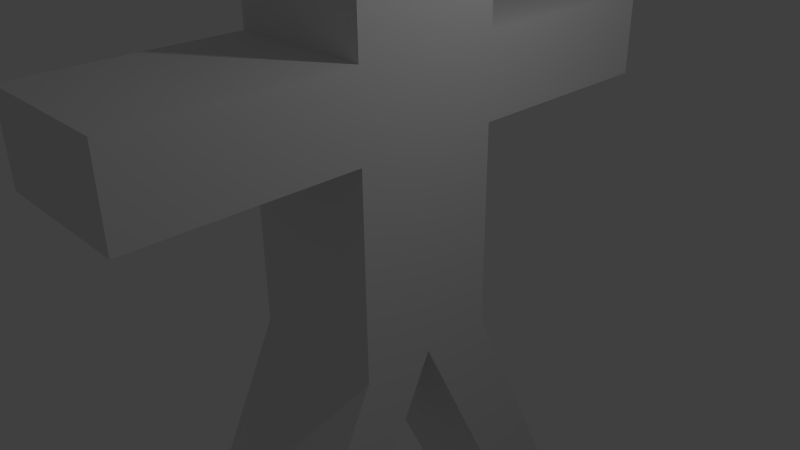 # Source: stickfigure_copy.blend  (saved by Blender 2.76.0; exported with 4.5.12 LTS)
import bpy
from mathutils import Matrix  # noqa: F401  (used for matrix-valued properties, if any)

bpy.ops.wm.read_factory_settings(use_empty=True)
scene = bpy.context.scene
scene.name = 'Scene'

# ---- collections
col_collection_1 = bpy.data.collections.new('Collection 1'); scene.collection.children.link(col_collection_1)

# ---- materials (node trees are filled in below, after node groups)
mat_material = bpy.data.materials.new('Material')
mat_material.alpha_threshold = 0.0
mat_material.use_transparent_shadow = False
mat_material.roughness = 0.5
mat_material.line_color = (0.0, 0.0, 0.0, 1.0)

# ---- material node trees

# ---- world
world_world = bpy.data.worlds.new('World'); scene.world = world_world
world_world.color = (0.05088, 0.05088, 0.05088)
world_world.use_sun_shadow = False
world_world.sun_shadow_jitter_overblur = 0.0
world_world.cycles.sampling_method = 'MANUAL'
world_world.cycles.sample_map_resolution = 256

# ---- cameras
cam_camera = bpy.data.cameras.new('Camera')
cam_camera.clip_end = 100.0
cam_camera.lens = 35.0
cam_camera.sensor_width = 32.0
cam_camera.sensor_height = 18.0
cam_camera.ortho_scale = 7.314
cam_camera.dof.focus_distance = 0.0
cam_camera.dof.aperture_fstop = 128.0

# ---- lights
light_lamp = bpy.data.lights.new('Lamp', 'POINT')
light_lamp.transmission_factor = 0.0
light_lamp.cutoff_distance = 30.0
light_lamp.energy = 100.0
light_lamp.shadow_buffer_clip_start = 1.001
light_lamp.shadow_soft_size = 0.1
light_lamp.shadow_maximum_resolution = 0.006
light_lamp.use_absolute_resolution = True
light_lamp.cycles.use_multiple_importance_sampling = False

# ---- meshes
me_cube = bpy.data.meshes.new('Cube')
me_cube.from_pydata([(1.0, 1.0, -1.0), (1.0, 2.28, -5.786), (-1.0, 2.28, -5.786), (-1.0, 1.0, -1.0), (1.0, 1.0, 4.489), (-1.0, 3.28, -5.786), (1.0, 3.28, -5.786), (-1.0, 1.0, 4.489), (1.0, 1.0, 2.902), (-1.0, 1.0, 2.902), (1.0, 1.0, 1.787), (-1.0, 1.0, 1.787), (1.0, 3.852, 1.787), (1.0, 3.852, 2.902), (-1.0, 3.852, 1.787), (-1.0, 3.852, 2.902), (1.0, -1.0, -1.0), (1.0, -2.28, -5.786), (-1.0, -2.28, -5.786), (-1.0, -1.0, -1.0), (1.0, -1.0, 4.489), (-1.0, -3.28, -5.786), (1.0, -3.28, -5.786), (-1.0, -1.0, 4.489), (1.0, 0.0, -1.0), (-1.0, 0.0, -1.0), (1.0, 0.0, 4.489), (-1.0, 0.0, 4.489), (1.0, -1.0, 2.902), (-1.0, -1.0, 2.902), (-1.0, 0.0, 2.902), (1.0, 0.0, 2.902), (-1.0, 0.0, 1.787), (1.0, 0.0, 1.787), (1.0, -1.0, 1.787), (-1.0, -1.0, 1.787), (1.0, -3.852, 1.787), (1.0, -3.852, 2.902), (-1.0, -3.852, 1.787), (-1.0, -3.852, 2.902), (-0.2399, 1.625e-07, 6.312), (-0.4706, 1.625e-07, 6.242), (-0.6831, 1.625e-07, 6.129), (-0.8695, 1.625e-07, 5.976), (-1.022, 1.625e-07, 5.79), (-1.136, 1.625e-07, 5.577), (-1.206, 1.625e-07, 5.346), (-1.23, 1.625e-07, 5.106), (-1.206, 1.625e-07, 4.867), (-1.136, 1.625e-07, 4.636), (-1.022, 1.625e-07, 4.423), (-0.8695, 1.625e-07, 4.237), (-0.6831, 1.625e-07, 4.084), (-0.4706, 1.625e-07, 3.97), (-0.2399, 1.625e-07, 3.9), (-0.2353, 0.0468, 6.312), (-0.4615, 0.0918, 6.242), (-0.67, 0.1333, 6.129), (-0.8528, 0.1696, 5.976), (-1.003, 0.1995, 5.79), (-1.114, 0.2216, 5.577), (-1.183, 0.2353, 5.346), (-1.206, 0.2399, 5.106), (-1.183, 0.2353, 4.867), (-1.114, 0.2216, 4.636), (-1.003, 0.1995, 4.423), (-0.8528, 0.1696, 4.237), (-0.67, 0.1333, 4.084), (-0.4615, 0.0918, 3.97), (-0.2353, 0.0468, 3.9), (-0.2216, 0.0918, 6.312), (-0.4347, 0.1801, 6.242), (-0.6311, 0.2614, 6.129), (-0.8033, 0.3327, 5.976), (-0.9446, 0.3912, 5.79), (-1.05, 0.4347, 5.577), (-1.114, 0.4615, 5.346), (-1.136, 0.4706, 5.106), (-1.114, 0.4615, 4.867), (-1.05, 0.4347, 4.636), (-0.9446, 0.3912, 4.423), (-0.8033, 0.3327, 4.237), (-0.6311, 0.2614, 4.084), (-0.4347, 0.1801, 3.97), (-0.2216, 0.0918, 3.9), (-0.1995, 0.1333, 6.312), (-0.3912, 0.2614, 6.242), (-0.568, 0.3795, 6.129), (-0.7229, 0.483, 5.976), (-0.8501, 0.568, 5.79), (-0.9446, 0.6311, 5.577), (-1.003, 0.67, 5.346), (-1.022, 0.6831, 5.106), (-1.003, 0.67, 4.867), (-0.9446, 0.6311, 4.636), (-0.8501, 0.568, 4.423), (-0.7229, 0.483, 4.237), (-0.568, 0.3795, 4.084), (-0.3912, 0.2614, 3.97), (-0.1995, 0.1333, 3.9), (-0.1696, 0.1696, 6.312), (-0.3327, 0.3327, 6.242), (-0.483, 0.483, 6.129), (-0.6148, 0.6148, 5.976), (-0.7229, 0.7229, 5.79), (-0.8033, 0.8033, 5.577), (-0.8528, 0.8528, 5.346), (-0.8695, 0.8695, 5.106), (-0.8528, 0.8528, 4.867), (-0.8033, 0.8033, 4.636), (-0.7229, 0.7229, 4.423), (-0.6148, 0.6148, 4.237), (-0.483, 0.483, 4.084), (-0.3327, 0.3327, 3.97), (-0.1696, 0.1696, 3.9), (-0.1333, 0.1995, 6.312), (-0.2614, 0.3912, 6.242), (-0.3795, 0.568, 6.129), (-0.483, 0.7229, 5.976), (-0.568, 0.8501, 5.79), (-0.6311, 0.9446, 5.577), (-0.67, 1.003, 5.346), (-0.6831, 1.022, 5.106), (-0.67, 1.003, 4.867), (-0.6311, 0.9446, 4.636), (-0.568, 0.8501, 4.423), (-0.483, 0.7229, 4.237), (-0.3795, 0.568, 4.084), (-0.2614, 0.3912, 3.97), (-0.1333, 0.1995, 3.9), (-0.0918, 0.2216, 6.312), (-0.1801, 0.4347, 6.242), (-0.2614, 0.6311, 6.129), (-0.3327, 0.8033, 5.976), (-0.3912, 0.9446, 5.79), (-0.4347, 1.05, 5.577), (-0.4615, 1.114, 5.346), (-0.4706, 1.136, 5.106), (-0.4615, 1.114, 4.867), (-0.4347, 1.05, 4.636), (-0.3912, 0.9446, 4.423), (-0.3327, 0.8033, 4.237), (-0.2614, 0.6311, 4.084), (-0.1801, 0.4347, 3.97), (-0.0918, 0.2216, 3.9), (-0.0468, 0.2353, 6.312), (-0.0918, 0.4615, 6.242), (-0.1333, 0.67, 6.129), (-0.1696, 0.8528, 5.976), (-0.1995, 1.003, 5.79), (-0.2216, 1.114, 5.577), (-0.2353, 1.183, 5.346), (-0.2399, 1.206, 5.106), (-0.2353, 1.183, 4.867), (-0.2216, 1.114, 4.636), (-0.1995, 1.003, 4.423), (-0.1696, 0.8528, 4.237), (-0.1333, 0.67, 4.084), (-0.0918, 0.4615, 3.97), (-0.0468, 0.2353, 3.9), (-1.858e-07, 0.2399, 6.312), (-1.858e-07, 0.4706, 6.242), (-2.225e-07, 0.6831, 6.129), (-1.858e-07, 0.8695, 5.976), (-1.858e-07, 1.022, 5.79), (-2.591e-07, 1.136, 5.577), (-1.125e-07, 1.206, 5.346), (-1.125e-07, 1.23, 5.106), (-1.125e-07, 1.206, 4.867), (-2.958e-07, 1.136, 4.636), (-1.858e-07, 1.022, 4.423), (-1.858e-07, 0.8695, 4.237), (-1.858e-07, 0.6831, 4.084), (-2.225e-07, 0.4706, 3.97), (-2.225e-07, 0.2399, 3.9), (0.0468, 0.2353, 6.312), (0.0918, 0.4615, 6.242), (0.1333, 0.67, 6.129), (0.1696, 0.8528, 5.976), (0.1995, 1.003, 5.79), (0.2216, 1.114, 5.577), (0.2353, 1.183, 5.346), (0.2399, 1.206, 5.106), (0.2353, 1.183, 4.867), (0.2216, 1.114, 4.636), (0.1995, 1.003, 4.423), (0.1696, 0.8528, 4.237), (0.1333, 0.67, 4.084), (0.0918, 0.4615, 3.97), (0.0468, 0.2353, 3.9), (0.0918, 0.2216, 6.312), (0.1801, 0.4347, 6.242), (0.2614, 0.6311, 6.129), (0.3327, 0.8033, 5.976), (0.3912, 0.9446, 5.79), (0.4347, 1.05, 5.577), (0.4615, 1.114, 5.346), (0.4706, 1.136, 5.106), (0.4615, 1.114, 4.867), (0.4347, 1.05, 4.636), (0.3912, 0.9446, 4.423), (0.3327, 0.8033, 4.237), (0.2614, 0.6311, 4.084), (0.1801, 0.4347, 3.97), (0.0918, 0.2216, 3.9), (0.1333, 0.1995, 6.312), (0.2614, 0.3912, 6.242), (0.3795, 0.568, 6.129), (0.483, 0.7229, 5.976), (0.568, 0.8501, 5.79), (0.6311, 0.9446, 5.577), (0.67, 1.003, 5.346), (0.6831, 1.022, 5.106), (0.67, 1.003, 4.867), (0.6311, 0.9446, 4.636), (0.568, 0.8501, 4.423), (0.483, 0.7229, 4.237), (0.3795, 0.568, 4.084), (0.2614, 0.3912, 3.97), (0.1333, 0.1995, 3.9), (0.1696, 0.1696, 6.312), (0.3327, 0.3327, 6.242), (0.483, 0.483, 6.129), (0.6148, 0.6148, 5.976), (0.7229, 0.7229, 5.79), (0.8033, 0.8033, 5.577), (0.8528, 0.8528, 5.346), (0.8695, 0.8695, 5.106), (0.8528, 0.8528, 4.867), (0.8033, 0.8033, 4.636), (0.7229, 0.7229, 4.423), (0.6148, 0.6148, 4.237), (0.483, 0.483, 4.084), (0.3327, 0.3327, 3.97), (0.1696, 0.1696, 3.9), (0.1995, 0.1333, 6.312), (0.3912, 0.2614, 6.242), (0.568, 0.3795, 6.129), (0.7229, 0.483, 5.976), (0.8501, 0.568, 5.79), (0.9446, 0.6311, 5.577), (1.003, 0.67, 5.346), (1.022, 0.6831, 5.106), (1.003, 0.67, 4.867), (0.9446, 0.6311, 4.636), (0.8501, 0.568, 4.423), (0.7229, 0.483, 4.237), (0.568, 0.3795, 4.084), (0.3912, 0.2614, 3.97), (0.1995, 0.1333, 3.9), (0.2216, 0.0918, 6.312), (0.4347, 0.1801, 6.242), (0.6311, 0.2614, 6.129), (0.8033, 0.3327, 5.976), (0.9446, 0.3912, 5.79), (1.05, 0.4347, 5.577), (1.114, 0.4615, 5.346), (1.136, 0.4706, 5.106), (1.114, 0.4615, 4.867), (1.05, 0.4347, 4.636), (0.9446, 0.3912, 4.423), (0.8033, 0.3327, 4.237), (0.6311, 0.2614, 4.084), (0.4347, 0.1801, 3.97), (0.2216, 0.0918, 3.9), (0.2353, 0.0468, 6.312), (0.4615, 0.0918, 6.242), (0.67, 0.1333, 6.129), (0.8528, 0.1696, 5.976), (1.003, 0.1995, 5.79), (1.114, 0.2216, 5.577), (1.183, 0.2353, 5.346), (1.206, 0.2399, 5.106), (1.183, 0.2353, 4.867), (1.114, 0.2216, 4.636), (1.003, 0.1995, 4.423), (0.8528, 0.1696, 4.237), (0.67, 0.1333, 4.084), (0.4615, 0.0918, 3.97), (0.2353, 0.0468, 3.9), (0.2399, 1.625e-07, 6.312), (0.4706, 2.358e-07, 6.242), (0.6831, 1.625e-07, 6.129), (0.8695, 1.625e-07, 5.976), (1.022, 8.923e-08, 5.79), (1.136, 2.358e-07, 5.577), (1.206, 8.923e-08, 5.346), (1.23, 1.593e-08, 5.106), (1.206, 8.923e-08, 4.867), (1.136, 2.358e-07, 4.636), (1.022, 8.923e-08, 4.423), (0.8695, 1.625e-07, 4.237), (0.6831, 1.625e-07, 4.084), (0.4706, 1.625e-07, 3.97), (0.2399, 1.625e-07, 3.9), (-1.858e-07, 1.625e-07, 3.877), (0.2353, -0.0468, 6.312), (0.4615, -0.0918, 6.242), (0.67, -0.1333, 6.129), (0.8528, -0.1696, 5.976), (1.003, -0.1995, 5.79), (1.114, -0.2216, 5.577), (1.183, -0.2353, 5.346), (1.206, -0.2399, 5.106), (1.183, -0.2353, 4.867), (1.114, -0.2216, 4.636), (1.003, -0.1995, 4.423), (0.8528, -0.1696, 4.237), (0.67, -0.1333, 4.084), (0.4615, -0.0918, 3.97), (0.2353, -0.0468, 3.9), (0.2216, -0.0918, 6.312), (0.4347, -0.1801, 6.242), (0.6311, -0.2614, 6.129), (0.8033, -0.3327, 5.976), (0.9446, -0.3912, 5.79), (1.05, -0.4347, 5.577), (1.114, -0.4615, 5.346), (1.136, -0.4706, 5.106), (1.114, -0.4615, 4.867), (1.05, -0.4347, 4.636), (0.9446, -0.3912, 4.423), (0.8033, -0.3327, 4.237), (0.6311, -0.2614, 4.084), (0.4347, -0.1801, 3.97), (0.2216, -0.0918, 3.9), (0.1995, -0.1333, 6.312), (0.3912, -0.2614, 6.242), (0.568, -0.3795, 6.129), (0.7229, -0.483, 5.976), (0.8501, -0.568, 5.79), (0.9446, -0.6311, 5.577), (1.003, -0.67, 5.346), (1.022, -0.6831, 5.106), (1.003, -0.67, 4.867), (0.9446, -0.6311, 4.636), (0.8501, -0.568, 4.423), (0.7229, -0.483, 4.237), (0.568, -0.3795, 4.084), (0.3912, -0.2614, 3.97), (0.1995, -0.1333, 3.9), (0.1696, -0.1696, 6.312), (0.3327, -0.3327, 6.242), (0.483, -0.483, 6.129), (0.6148, -0.6148, 5.976), (0.7229, -0.7229, 5.79), (0.8033, -0.8033, 5.577), (0.8528, -0.8528, 5.346), (0.8695, -0.8695, 5.106), (0.8528, -0.8528, 4.867), (0.8033, -0.8033, 4.636), (0.7229, -0.7229, 4.423), (0.6148, -0.6148, 4.237), (0.483, -0.483, 4.084), (0.3327, -0.3327, 3.97), (0.1696, -0.1696, 3.9), (0.1333, -0.1995, 6.312), (0.2614, -0.3912, 6.242), (0.3795, -0.568, 6.129), (0.483, -0.7229, 5.976), (0.568, -0.8501, 5.79), (0.6311, -0.9446, 5.577), (0.67, -1.003, 5.346), (0.6831, -1.022, 5.106), (0.67, -1.003, 4.867), (0.6311, -0.9446, 4.636), (0.568, -0.8501, 4.423), (0.483, -0.7229, 4.237), (0.3795, -0.568, 4.084), (0.2614, -0.3912, 3.97), (0.1333, -0.1995, 3.9), (0.0918, -0.2216, 6.312), (0.1801, -0.4347, 6.242), (0.2614, -0.6311, 6.129), (0.3327, -0.8033, 5.976), (0.3912, -0.9446, 5.79), (0.4347, -1.05, 5.577), (0.4615, -1.114, 5.346), (0.4706, -1.136, 5.106), (0.4615, -1.114, 4.867), (0.4347, -1.05, 4.636), (0.3912, -0.9446, 4.423), (0.3327, -0.8033, 4.237), (0.2614, -0.6311, 4.084), (0.1801, -0.4347, 3.97), (0.0918, -0.2216, 3.9), (0.0468, -0.2353, 6.312), (0.0918, -0.4615, 6.242), (0.1333, -0.67, 6.129), (0.1696, -0.8528, 5.976), (0.1995, -1.003, 5.79), (0.2216, -1.114, 5.577), (0.2353, -1.183, 5.346), (0.2399, -1.206, 5.106), (0.2353, -1.183, 4.867), (0.2216, -1.114, 4.636), (0.1995, -1.003, 4.423), (0.1696, -0.8528, 4.237), (0.1333, -0.67, 4.084), (0.0918, -0.4615, 3.97), (0.0468, -0.2353, 3.9), (-2.225e-07, -0.2399, 6.312), (-2.591e-07, -0.4706, 6.242), (-2.591e-07, -0.6831, 6.129), (-3.691e-07, -0.8695, 5.976), (-4.057e-07, -1.022, 5.79), (-1.858e-07, -1.136, 5.577), (-4.79e-07, -1.206, 5.346), (-4.057e-07, -1.23, 5.106), (-4.79e-07, -1.206, 4.867), (-1.858e-07, -1.136, 4.636), (-4.057e-07, -1.022, 4.423), (-3.691e-07, -0.8695, 4.237), (-2.591e-07, -0.6831, 4.084), (-2.958e-07, -0.4706, 3.97), (-1.858e-07, -0.2399, 3.9), (-0.0468, -0.2353, 6.312), (-0.0918, -0.4615, 6.242), (-0.1333, -0.67, 6.129), (-0.1696, -0.8528, 5.976), (-0.1995, -1.003, 5.79), (-0.2216, -1.114, 5.577), (-0.2353, -1.183, 5.346), (-0.2399, -1.206, 5.106), (-0.2353, -1.183, 4.867), (-0.2216, -1.114, 4.636), (-0.1995, -1.003, 4.423), (-0.1696, -0.8528, 4.237), (-0.1333, -0.67, 4.084), (-0.0918, -0.4615, 3.97), (-0.0468, -0.2353, 3.9), (-0.0918, -0.2216, 6.312), (-0.1801, -0.4347, 6.242), (-0.2614, -0.6311, 6.129), (-0.3327, -0.8033, 5.976), (-0.3912, -0.9446, 5.79), (-0.4347, -1.05, 5.577), (-0.4615, -1.114, 5.346), (-0.4706, -1.136, 5.106), (-0.4615, -1.114, 4.867), (-0.4347, -1.05, 4.636), (-0.3912, -0.9446, 4.423), (-0.3327, -0.8033, 4.237), (-0.2614, -0.6311, 4.084), (-0.1801, -0.4347, 3.97), (-0.0918, -0.2216, 3.9), (-0.1333, -0.1995, 6.312), (-0.2614, -0.3912, 6.242), (-0.3795, -0.568, 6.129), (-0.483, -0.7229, 5.976), (-0.568, -0.8501, 5.79), (-0.6311, -0.9446, 5.577), (-0.67, -1.003, 5.346), (-0.6831, -1.022, 5.106), (-0.67, -1.003, 4.867), (-0.6311, -0.9446, 4.636), (-0.568, -0.8501, 4.423), (-0.483, -0.7229, 4.237), (-0.3795, -0.568, 4.084), (-0.2614, -0.3912, 3.97), (-0.1333, -0.1995, 3.9), (-0.1696, -0.1696, 6.312), (-0.3327, -0.3327, 6.242), (-0.483, -0.483, 6.129), (-0.6148, -0.6148, 5.976), (-0.7229, -0.7229, 5.79), (-0.8033, -0.8033, 5.577), (-0.8528, -0.8528, 5.346), (-0.8695, -0.8695, 5.106), (-0.8528, -0.8528, 4.867), (-0.8033, -0.8033, 4.636), (-0.7229, -0.7229, 4.423), (-0.6148, -0.6148, 4.237), (-0.483, -0.483, 4.084), (-0.3327, -0.3327, 3.97), (-0.1696, -0.1696, 3.9), (-0.1995, -0.1333, 6.312), (-0.3912, -0.2614, 6.242), (-0.568, -0.3795, 6.129), (-0.7229, -0.483, 5.976), (-0.8501, -0.568, 5.79), (-0.9446, -0.6311, 5.577), (-1.003, -0.67, 5.346), (-1.022, -0.6831, 5.106), (-1.003, -0.67, 4.867), (-0.9446, -0.6311, 4.636), (-0.8501, -0.568, 4.423), (-0.7229, -0.483, 4.237), (-0.568, -0.3795, 4.084), (-0.3912, -0.2614, 3.97), (-0.1995, -0.1333, 3.9), (-5.523e-07, 1.593e-08, 6.336), (-0.2216, -0.0918, 6.312), (-0.4347, -0.1801, 6.242), (-0.6311, -0.2614, 6.129), (-0.8033, -0.3327, 5.976), (-0.9446, -0.3912, 5.79), (-1.05, -0.4347, 5.577), (-1.114, -0.4615, 5.346), (-1.136, -0.4706, 5.106), (-1.114, -0.4615, 4.867), (-1.05, -0.4347, 4.636), (-0.9446, -0.3912, 4.423), (-0.8033, -0.3327, 4.237), (-0.6311, -0.2614, 4.084), (-0.4347, -0.1801, 3.97), (-0.2216, -0.0918, 3.9), (-0.2353, -0.0468, 6.312), (-0.4615, -0.0918, 6.242), (-0.67, -0.1333, 6.129), (-0.8528, -0.1696, 5.976), (-1.003, -0.1995, 5.79), (-1.114, -0.2216, 5.577), (-1.183, -0.2353, 5.346), (-1.206, -0.2399, 5.106), (-1.183, -0.2353, 4.867), (-1.114, -0.2216, 4.636), (-1.003, -0.1995, 4.423), (-0.8528, -0.1696, 4.237), (-0.67, -0.1333, 4.084), (-0.4615, -0.0918, 3.97), (-0.2353, -0.0468, 3.9)], [], [(0, 24, 1, 6), (3, 0, 6, 5), (25, 3, 5, 2), (30, 27, 7, 9), (10, 0, 3, 11), (6, 1, 2, 5), (8, 4, 26, 31), (4, 7, 27, 26), (24, 25, 2, 1), (10, 8, 31, 33), (4, 8, 9, 7), (32, 30, 9, 11), (25, 32, 11, 3), (0, 10, 33, 24), (9, 8, 13, 15), (13, 12, 14, 15), (11, 9, 15, 14), (10, 11, 14, 12), (8, 10, 12, 13), (16, 22, 17, 24), (19, 21, 22, 16), (25, 18, 21, 19), (30, 29, 23, 27), (34, 35, 19, 16), (22, 21, 18, 17), (28, 31, 26, 20), (20, 26, 27, 23), (24, 17, 18, 25), (34, 33, 31, 28), (20, 23, 29, 28), (32, 35, 29, 30), (25, 19, 35, 32), (16, 24, 33, 34), (29, 39, 37, 28), (37, 39, 38, 36), (35, 38, 39, 29), (34, 36, 38, 35), (28, 37, 36, 34), (47, 46, 61, 62), (48, 47, 62, 63), (41, 40, 55, 56), (49, 48, 63, 64), (42, 41, 56, 57), (50, 49, 64, 65), (43, 42, 57, 58), (51, 50, 65, 66), (44, 43, 58, 59), (52, 51, 66, 67), (45, 44, 59, 60), (53, 52, 67, 68), (46, 45, 60, 61), (54, 53, 68, 69), (61, 60, 75, 76), (69, 68, 83, 84), (62, 61, 76, 77), (63, 62, 77, 78), (56, 55, 70, 71), (64, 63, 78, 79), (57, 56, 71, 72), (65, 64, 79, 80), (58, 57, 72, 73), (66, 65, 80, 81), (59, 58, 73, 74), (67, 66, 81, 82), (60, 59, 74, 75), (68, 67, 82, 83), (80, 79, 94, 95), (73, 72, 87, 88), (81, 80, 95, 96), (74, 73, 88, 89), (82, 81, 96, 97), (75, 74, 89, 90), (83, 82, 97, 98), (76, 75, 90, 91), (84, 83, 98, 99), (77, 76, 91, 92), (78, 77, 92, 93), (71, 70, 85, 86), (79, 78, 93, 94), (72, 71, 86, 87), (99, 98, 113, 114), (92, 91, 106, 107), (93, 92, 107, 108), (86, 85, 100, 101), (94, 93, 108, 109), (87, 86, 101, 102), (95, 94, 109, 110), (88, 87, 102, 103), (96, 95, 110, 111), (89, 88, 103, 104), (97, 96, 111, 112), (90, 89, 104, 105), (98, 97, 112, 113), (91, 90, 105, 106), (103, 102, 117, 118), (111, 110, 125, 126), (104, 103, 118, 119), (112, 111, 126, 127), (105, 104, 119, 120), (113, 112, 127, 128), (106, 105, 120, 121), (114, 113, 128, 129), (107, 106, 121, 122), (108, 107, 122, 123), (101, 100, 115, 116), (109, 108, 123, 124), (102, 101, 116, 117), (110, 109, 124, 125), (122, 121, 136, 137), (123, 122, 137, 138), (116, 115, 130, 131), (124, 123, 138, 139), (117, 116, 131, 132), (125, 124, 139, 140), (118, 117, 132, 133), (126, 125, 140, 141), (119, 118, 133, 134), (127, 126, 141, 142), (120, 119, 134, 135), (128, 127, 142, 143), (121, 120, 135, 136), (129, 128, 143, 144), (141, 140, 155, 156), (134, 133, 148, 149), (142, 141, 156, 157), (135, 134, 149, 150), (143, 142, 157, 158), (136, 135, 150, 151), (144, 143, 158, 159), (137, 136, 151, 152), (138, 137, 152, 153), (131, 130, 145, 146), (139, 138, 153, 154), (132, 131, 146, 147), (140, 139, 154, 155), (133, 132, 147, 148), (153, 152, 167, 168), (146, 145, 160, 161), (154, 153, 168, 169), (147, 146, 161, 162), (155, 154, 169, 170), (148, 147, 162, 163), (156, 155, 170, 171), (149, 148, 163, 164), (157, 156, 171, 172), (150, 149, 164, 165), (158, 157, 172, 173), (151, 150, 165, 166), (159, 158, 173, 174), (152, 151, 166, 167), (172, 171, 186, 187), (165, 164, 179, 180), (173, 172, 187, 188), (166, 165, 180, 181), (174, 173, 188, 189), (167, 166, 181, 182), (168, 167, 182, 183), (161, 160, 175, 176), (169, 168, 183, 184), (162, 161, 176, 177), (170, 169, 184, 185), (163, 162, 177, 178), (171, 170, 185, 186), (164, 163, 178, 179), (176, 175, 190, 191), (184, 183, 198, 199), (177, 176, 191, 192), (185, 184, 199, 200), (178, 177, 192, 193), (186, 185, 200, 201), (179, 178, 193, 194), (187, 186, 201, 202), (180, 179, 194, 195), (188, 187, 202, 203), (181, 180, 195, 196), (189, 188, 203, 204), (182, 181, 196, 197), (183, 182, 197, 198), (195, 194, 209, 210), (203, 202, 217, 218), (196, 195, 210, 211), (204, 203, 218, 219), (197, 196, 211, 212), (198, 197, 212, 213), (191, 190, 205, 206), (199, 198, 213, 214), (192, 191, 206, 207), (200, 199, 214, 215), (193, 192, 207, 208), (201, 200, 215, 216), (194, 193, 208, 209), (202, 201, 216, 217), (214, 213, 228, 229), (207, 206, 221, 222), (215, 214, 229, 230), (208, 207, 222, 223), (216, 215, 230, 231), (209, 208, 223, 224), (217, 216, 231, 232), (210, 209, 224, 225), (218, 217, 232, 233), (211, 210, 225, 226), (219, 218, 233, 234), (212, 211, 226, 227), (213, 212, 227, 228), (206, 205, 220, 221), (233, 232, 247, 248), (226, 225, 240, 241), (234, 233, 248, 249), (227, 226, 241, 242), (228, 227, 242, 243), (221, 220, 235, 236), (229, 228, 243, 244), (222, 221, 236, 237), (230, 229, 244, 245), (223, 222, 237, 238), (231, 230, 245, 246), (224, 223, 238, 239), (232, 231, 246, 247), (225, 224, 239, 240), (237, 236, 251, 252), (245, 244, 259, 260), (238, 237, 252, 253), (246, 245, 260, 261), (239, 238, 253, 254), (247, 246, 261, 262), (240, 239, 254, 255), (248, 247, 262, 263), (241, 240, 255, 256), (249, 248, 263, 264), (242, 241, 256, 257), (243, 242, 257, 258), (236, 235, 250, 251), (244, 243, 258, 259), (256, 255, 270, 271), (264, 263, 278, 279), (257, 256, 271, 272), (258, 257, 272, 273), (251, 250, 265, 266), (259, 258, 273, 274), (252, 251, 266, 267), (260, 259, 274, 275), (253, 252, 267, 268), (261, 260, 275, 276), (254, 253, 268, 269), (262, 261, 276, 277), (255, 254, 269, 270), (263, 262, 277, 278), (275, 274, 289, 290), (268, 267, 282, 283), (276, 275, 290, 291), (269, 268, 283, 284), (277, 276, 291, 292), (270, 269, 284, 285), (278, 277, 292, 293), (271, 270, 285, 286), (279, 278, 293, 294), (272, 271, 286, 287), (273, 272, 287, 288), (266, 265, 280, 281), (274, 273, 288, 289), (267, 266, 281, 282), (294, 293, 309, 310), (287, 286, 302, 303), (288, 287, 303, 304), (281, 280, 296, 297), (289, 288, 304, 305), (282, 281, 297, 298), (290, 289, 305, 306), (283, 282, 298, 299), (291, 290, 306, 307), (284, 283, 299, 300), (292, 291, 307, 308), (285, 284, 300, 301), (293, 292, 308, 309), (286, 285, 301, 302), (307, 306, 321, 322), (300, 299, 314, 315), (308, 307, 322, 323), (301, 300, 315, 316), (309, 308, 323, 324), (302, 301, 316, 317), (310, 309, 324, 325), (303, 302, 317, 318), (304, 303, 318, 319), (297, 296, 311, 312), (305, 304, 319, 320), (298, 297, 312, 313), (306, 305, 320, 321), (299, 298, 313, 314), (319, 318, 333, 334), (312, 311, 326, 327), (320, 319, 334, 335), (313, 312, 327, 328), (321, 320, 335, 336), (314, 313, 328, 329), (322, 321, 336, 337), (315, 314, 329, 330), (323, 322, 337, 338), (316, 315, 330, 331), (324, 323, 338, 339), (317, 316, 331, 332), (325, 324, 339, 340), (318, 317, 332, 333), (330, 329, 344, 345), (338, 337, 352, 353), (331, 330, 345, 346), (339, 338, 353, 354), (332, 331, 346, 347), (340, 339, 354, 355), (333, 332, 347, 348), (334, 333, 348, 349), (327, 326, 341, 342), (335, 334, 349, 350), (328, 327, 342, 343), (336, 335, 350, 351), (329, 328, 343, 344), (337, 336, 351, 352), (349, 348, 363, 364), (342, 341, 356, 357), (350, 349, 364, 365), (343, 342, 357, 358), (351, 350, 365, 366), (344, 343, 358, 359), (352, 351, 366, 367), (345, 344, 359, 360), (353, 352, 367, 368), (346, 345, 360, 361), (354, 353, 368, 369), (347, 346, 361, 362), (355, 354, 369, 370), (348, 347, 362, 363), (368, 367, 382, 383), (361, 360, 375, 376), (369, 368, 383, 384), (362, 361, 376, 377), (370, 369, 384, 385), (363, 362, 377, 378), (364, 363, 378, 379), (357, 356, 371, 372), (365, 364, 379, 380), (358, 357, 372, 373), (366, 365, 380, 381), (359, 358, 373, 374), (367, 366, 381, 382), (360, 359, 374, 375), (372, 371, 386, 387), (380, 379, 394, 395), (373, 372, 387, 388), (381, 380, 395, 396), (374, 373, 388, 389), (382, 381, 396, 397), (375, 374, 389, 390), (383, 382, 397, 398), (376, 375, 390, 391), (384, 383, 398, 399), (377, 376, 391, 392), (385, 384, 399, 400), (378, 377, 392, 393), (379, 378, 393, 394), (391, 390, 405, 406), (399, 398, 413, 414), (392, 391, 406, 407), (400, 399, 414, 415), (393, 392, 407, 408), (394, 393, 408, 409), (387, 386, 401, 402), (395, 394, 409, 410), (388, 387, 402, 403), (396, 395, 410, 411), (389, 388, 403, 404), (397, 396, 411, 412), (390, 389, 404, 405), (398, 397, 412, 413), (410, 409, 424, 425), (403, 402, 417, 418), (411, 410, 425, 426), (404, 403, 418, 419), (412, 411, 426, 427), (405, 404, 419, 420), (413, 412, 427, 428), (406, 405, 420, 421), (414, 413, 428, 429), (407, 406, 421, 422), (415, 414, 429, 430), (408, 407, 422, 423), (409, 408, 423, 424), (402, 401, 416, 417), (429, 428, 443, 444), (422, 421, 436, 437), (430, 429, 444, 445), (423, 422, 437, 438), (424, 423, 438, 439), (417, 416, 431, 432), (425, 424, 439, 440), (418, 417, 432, 433), (426, 425, 440, 441), (419, 418, 433, 434), (427, 426, 441, 442), (420, 419, 434, 435), (428, 427, 442, 443), (421, 420, 435, 436), (441, 440, 455, 456), (434, 433, 448, 449), (442, 441, 456, 457), (435, 434, 449, 450), (443, 442, 457, 458), (436, 435, 450, 451), (444, 443, 458, 459), (437, 436, 451, 452), (445, 444, 459, 460), (438, 437, 452, 453), (439, 438, 453, 454), (432, 431, 446, 447), (440, 439, 454, 455), (433, 432, 447, 448), (460, 459, 474, 475), (453, 452, 467, 468), (454, 453, 468, 469), (447, 446, 461, 462), (455, 454, 469, 470), (448, 447, 462, 463), (456, 455, 470, 471), (449, 448, 463, 464), (457, 456, 471, 472), (450, 449, 464, 465), (458, 457, 472, 473), (451, 450, 465, 466), (459, 458, 473, 474), (452, 451, 466, 467), (464, 463, 478, 479), (472, 471, 486, 487), (465, 464, 479, 480), (473, 472, 487, 488), (466, 465, 480, 481), (474, 473, 488, 489), (467, 466, 481, 482), (475, 474, 489, 490), (468, 467, 482, 483), (469, 468, 483, 484), (462, 461, 476, 477), (470, 469, 484, 485), (463, 462, 477, 478), (471, 470, 485, 486), (483, 482, 498, 499), (484, 483, 499, 500), (477, 476, 492, 493), (485, 484, 500, 501), (478, 477, 493, 494), (486, 485, 501, 502), (479, 478, 494, 495), (487, 486, 502, 503), (480, 479, 495, 496), (488, 487, 503, 504), (481, 480, 496, 497), (489, 488, 504, 505), (482, 481, 497, 498), (490, 489, 505, 506), (503, 502, 517, 518), (496, 495, 510, 511), (504, 503, 518, 519), (497, 496, 511, 512), (505, 504, 519, 520), (498, 497, 512, 513), (506, 505, 520, 521), (499, 498, 513, 514), (500, 499, 514, 515), (493, 492, 507, 508), (501, 500, 515, 516), (494, 493, 508, 509), (502, 501, 516, 517), (495, 494, 509, 510), (40, 491, 55), (295, 54, 69), (55, 491, 70), (295, 69, 84), (70, 491, 85), (295, 84, 99), (85, 491, 100), (295, 99, 114), (100, 491, 115), (295, 114, 129), (115, 491, 130), (295, 129, 144), (130, 491, 145), (295, 144, 159), (295, 159, 174), (145, 491, 160), (160, 491, 175), (295, 174, 189), (175, 491, 190), (295, 189, 204), (190, 491, 205), (295, 204, 219), (205, 491, 220), (295, 219, 234), (220, 491, 235), (295, 234, 249), (235, 491, 250), (295, 249, 264), (250, 491, 265), (295, 264, 279), (265, 491, 280), (295, 279, 294), (280, 491, 296), (295, 294, 310), (296, 491, 311), (295, 310, 325), (311, 491, 326), (295, 325, 340), (326, 491, 341), (295, 340, 355), (341, 491, 356), (295, 355, 370), (356, 491, 371), (295, 370, 385), (371, 491, 386), (295, 385, 400), (386, 491, 401), (295, 400, 415), (401, 491, 416), (295, 415, 430), (416, 491, 431), (295, 430, 445), (431, 491, 446), (295, 445, 460), (446, 491, 461), (295, 460, 475), (461, 491, 476), (295, 475, 490), (476, 491, 492), (295, 490, 506), (492, 491, 507), (295, 506, 521), (507, 491, 40), (295, 521, 54), (515, 514, 47, 48), (508, 507, 40, 41), (516, 515, 48, 49), (509, 508, 41, 42), (517, 516, 49, 50), (510, 509, 42, 43), (518, 517, 50, 51), (511, 510, 43, 44), (519, 518, 51, 52), (512, 511, 44, 45), (520, 519, 52, 53), (513, 512, 45, 46), (521, 520, 53, 54), (514, 513, 46, 47)])
_uv = me_cube.uv_layers.new(name='UVMap')
_uv.uv.foreach_set('vector', [0.7213, 0.2827, 0.6638, 0.2827, 0.7948, 2.817e-08, 0.8523, 0.0, 1.0, 0.3131, 0.8851, 0.3131, 0.8851, 2.817e-08, 1.0, 0.0, 0.2213, 0.3243, 0.2787, 0.3243, 0.4097, 0.607, 0.3523, 0.607, 0.2213, 0.09379, 0.2213, 0.0, 0.2787, 2.817e-08, 0.2787, 0.09379, 0.8851, 0.4635, 0.8851, 0.3131, 1.0, 0.3131, 1.0, 0.4635, 0.5719, 0.8815, 0.6273, 0.8819, 0.6273, 1.0, 0.5719, 0.9996, 0.7213, 0.5132, 0.7213, 0.607, 0.6638, 0.607, 0.6638, 0.5132, 0.5719, 0.7704, 0.5719, 0.8885, 0.5165, 0.8889, 0.5165, 0.7708, 0.1149, 0.9201, 2.739e-08, 0.9201, 0.0, 0.607, 0.1149, 0.607, 0.7213, 0.4474, 0.7213, 0.5132, 0.6638, 0.5132, 0.6638, 0.4474, 0.8851, 0.4635, 0.9684, 0.4635, 0.9684, 0.5816, 0.8851, 0.5816, 0.2213, 0.1596, 0.2213, 0.09379, 0.2787, 0.09379, 0.2787, 0.1596, 0.2213, 0.3243, 0.2213, 0.1596, 0.2787, 0.1596, 0.2787, 0.3243, 0.7213, 0.2827, 0.7213, 0.4474, 0.6638, 0.4474, 0.6638, 0.2827, 0.8055, 0.7704, 0.6907, 0.7696, 0.6907, 0.607, 0.8055, 0.6078, 0.7807, 0.88, 0.8392, 0.88, 0.8392, 0.9981, 0.7807, 0.9981, 0.2787, 0.1596, 0.2787, 0.09379, 0.4426, 0.09379, 0.4426, 0.1596, 0.461, 0.7696, 0.3461, 0.7704, 0.3461, 0.6078, 0.461, 0.607, 0.7213, 0.5132, 0.7213, 0.4474, 0.8851, 0.4474, 0.8851, 0.5132, 0.6064, 0.2827, 0.4754, 2.817e-08, 0.5328, 0.0, 0.6638, 0.2827, 0.2313, 0.8147, 0.2313, 0.6106, 0.3461, 0.607, 0.3461, 0.8112, 0.2213, 0.3243, 0.09028, 0.607, 0.03283, 0.607, 0.1638, 0.3243, 0.2213, 0.09379, 0.1638, 0.09379, 0.1638, 2.817e-08, 0.2213, 0.0, 0.461, 0.9208, 0.3461, 0.9208, 0.3461, 0.7704, 0.461, 0.7704, 0.1165, 0.607, 0.2313, 0.6096, 0.2297, 0.6666, 0.1149, 0.664, 0.6064, 0.5132, 0.6638, 0.5132, 0.6638, 0.607, 0.6064, 0.607, 0.461, 0.7712, 0.5165, 0.7708, 0.5165, 0.8889, 0.461, 0.8893, 0.1165, 0.8681, 0.1149, 0.664, 0.2297, 0.6666, 0.2313, 0.8707, 0.6064, 0.4474, 0.6638, 0.4474, 0.6638, 0.5132, 0.6064, 0.5132, 0.9675, 0.7704, 0.9675, 0.8886, 0.8842, 0.8886, 0.8842, 0.7704, 0.2213, 0.1596, 0.1638, 0.1596, 0.1638, 0.09379, 0.2213, 0.09379, 0.2213, 0.3243, 0.1638, 0.3243, 0.1638, 0.1596, 0.2213, 0.1596, 0.6064, 0.2827, 0.6638, 0.2827, 0.6638, 0.4474, 0.6064, 0.4474, 0.5758, 0.7696, 0.5758, 0.607, 0.6907, 0.6078, 0.6907, 0.7704, 0.9651, 0.607, 0.9651, 0.7252, 0.9066, 0.7252, 0.9066, 0.607, 0.1638, 0.1596, 0.0, 0.1596, 2.739e-08, 0.09379, 0.1638, 0.09379, 0.5758, 0.607, 0.5758, 0.7696, 0.461, 0.7704, 0.461, 0.6078, 0.6064, 0.5132, 0.4426, 0.5132, 0.4426, 0.4474, 0.6064, 0.4474, 0.2831, 0.8695, 0.2868, 0.8558, 0.2998, 0.8596, 0.2963, 0.8733, 0.2793, 0.8831, 0.2831, 0.8695, 0.2963, 0.8733, 0.2923, 0.8869, 0.7516, 0.8514, 0.7514, 0.8378, 0.7539, 0.8373, 0.7566, 0.8503, 0.2758, 0.8962, 0.2793, 0.8831, 0.2923, 0.8869, 0.288, 0.8998, 0.751, 0.8639, 0.7516, 0.8514, 0.7566, 0.8503, 0.7583, 0.8623, 0.2725, 0.9083, 0.2758, 0.8962, 0.288, 0.8998, 0.2835, 0.9115, 0.7497, 0.8748, 0.751, 0.8639, 0.7583, 0.8623, 0.759, 0.8728, 0.2696, 0.9189, 0.2725, 0.9083, 0.2835, 0.9115, 0.2789, 0.9216, 0.2937, 0.8306, 0.2966, 0.82, 0.3059, 0.8227, 0.3047, 0.8338, 0.6392, 0.8684, 0.6359, 0.8793, 0.6266, 0.8774, 0.6319, 0.8668, 0.2904, 0.8427, 0.2937, 0.8306, 0.3047, 0.8338, 0.3026, 0.8462, 0.6421, 0.8559, 0.6392, 0.8684, 0.6319, 0.8668, 0.637, 0.8548, 0.2868, 0.8558, 0.2904, 0.8427, 0.3026, 0.8462, 0.2998, 0.8596, 0.6444, 0.8423, 0.6421, 0.8559, 0.637, 0.8548, 0.6418, 0.8418, 0.2998, 0.8596, 0.3026, 0.8462, 0.3144, 0.8497, 0.3123, 0.8632, 0.6418, 0.8418, 0.637, 0.8548, 0.6323, 0.8527, 0.6394, 0.8407, 0.2963, 0.8733, 0.2998, 0.8596, 0.3123, 0.8632, 0.3091, 0.877, 0.2923, 0.8869, 0.2963, 0.8733, 0.3091, 0.877, 0.3049, 0.8905, 0.7566, 0.8503, 0.7539, 0.8373, 0.7563, 0.8362, 0.7613, 0.8482, 0.288, 0.8998, 0.2923, 0.8869, 0.3049, 0.8905, 0.2998, 0.9032, 0.7583, 0.8623, 0.7566, 0.8503, 0.7613, 0.8482, 0.7651, 0.8593, 0.2835, 0.9115, 0.288, 0.8998, 0.2998, 0.9032, 0.2941, 0.9146, 0.759, 0.8728, 0.7583, 0.8623, 0.7651, 0.8593, 0.7677, 0.869, 0.2789, 0.9216, 0.2835, 0.9115, 0.2941, 0.9146, 0.288, 0.9242, 0.3047, 0.8338, 0.3059, 0.8227, 0.315, 0.8253, 0.3153, 0.8369, 0.6319, 0.8668, 0.6266, 0.8774, 0.6179, 0.8735, 0.6251, 0.8638, 0.3026, 0.8462, 0.3047, 0.8338, 0.3153, 0.8369, 0.3144, 0.8497, 0.637, 0.8548, 0.6319, 0.8668, 0.6251, 0.8638, 0.6323, 0.8527, 0.2941, 0.9146, 0.2998, 0.9032, 0.3107, 0.9063, 0.3039, 0.9174, 0.7677, 0.869, 0.7651, 0.8593, 0.7713, 0.8549, 0.7756, 0.8634, 0.6179, 0.8735, 0.6111, 0.8815, 0.6018, 0.8749, 0.61, 0.8679, 0.3153, 0.8369, 0.315, 0.8253, 0.3233, 0.8277, 0.3251, 0.8397, 0.6251, 0.8638, 0.6179, 0.8735, 0.61, 0.8679, 0.6189, 0.8594, 0.3144, 0.8497, 0.3153, 0.8369, 0.3251, 0.8397, 0.3253, 0.8528, 0.6323, 0.8527, 0.6251, 0.8638, 0.6189, 0.8594, 0.6281, 0.8497, 0.3123, 0.8632, 0.3144, 0.8497, 0.3253, 0.8528, 0.3238, 0.8665, 0.6394, 0.8407, 0.6323, 0.8527, 0.6281, 0.8497, 0.6372, 0.8392, 0.3091, 0.877, 0.3123, 0.8632, 0.3238, 0.8665, 0.3208, 0.8804, 0.3049, 0.8905, 0.3091, 0.877, 0.3208, 0.8804, 0.3164, 0.8938, 0.7613, 0.8482, 0.7563, 0.8362, 0.7585, 0.8347, 0.7656, 0.8452, 0.2998, 0.9032, 0.3049, 0.8905, 0.3164, 0.8938, 0.3107, 0.9063, 0.7651, 0.8593, 0.7613, 0.8482, 0.7656, 0.8452, 0.7713, 0.8549, 0.6372, 0.8392, 0.6281, 0.8497, 0.6245, 0.8459, 0.6354, 0.8372, 0.3208, 0.8804, 0.3238, 0.8665, 0.3339, 0.8694, 0.3311, 0.8834, 0.3164, 0.8938, 0.3208, 0.8804, 0.3311, 0.8834, 0.3265, 0.8967, 0.7656, 0.8452, 0.7585, 0.8347, 0.7603, 0.8327, 0.7692, 0.8413, 0.3107, 0.9063, 0.3164, 0.8938, 0.3265, 0.8967, 0.3202, 0.9091, 0.7713, 0.8549, 0.7656, 0.8452, 0.7692, 0.8413, 0.7766, 0.8493, 0.3039, 0.9174, 0.3107, 0.9063, 0.3202, 0.9091, 0.3124, 0.9199, 0.8227, 0.7064, 0.8119, 0.6977, 0.8141, 0.6926, 0.8255, 0.6999, 0.61, 0.8679, 0.6018, 0.8749, 0.594, 0.8665, 0.6033, 0.8608, 0.8348, 0.7135, 0.8227, 0.7064, 0.8255, 0.6999, 0.8381, 0.7058, 0.6189, 0.8594, 0.61, 0.8679, 0.6033, 0.8608, 0.6136, 0.8538, 0.8476, 0.7185, 0.8348, 0.7135, 0.8381, 0.7058, 0.8513, 0.71, 0.6281, 0.8497, 0.6189, 0.8594, 0.6136, 0.8538, 0.6245, 0.8459, 0.3238, 0.8665, 0.3253, 0.8528, 0.3348, 0.8555, 0.3339, 0.8694, 0.8255, 0.6999, 0.8141, 0.6926, 0.8159, 0.6864, 0.8278, 0.6921, 0.6033, 0.8608, 0.594, 0.8665, 0.5878, 0.8567, 0.5981, 0.8524, 0.8381, 0.7058, 0.8255, 0.6999, 0.8278, 0.6921, 0.8407, 0.6965, 0.6136, 0.8538, 0.6033, 0.8608, 0.5981, 0.8524, 0.6095, 0.8473, 0.8513, 0.71, 0.8381, 0.7058, 0.8407, 0.6965, 0.8542, 0.6997, 0.6245, 0.8459, 0.6136, 0.8538, 0.6095, 0.8473, 0.6216, 0.8413, 0.8647, 0.7124, 0.8513, 0.71, 0.8542, 0.6997, 0.8677, 0.7015, 0.6354, 0.8372, 0.6245, 0.8459, 0.6216, 0.8413, 0.634, 0.8349, 0.8777, 0.7128, 0.8647, 0.7124, 0.8677, 0.7015, 0.8808, 0.7017, 0.8898, 0.7114, 0.8777, 0.7128, 0.8808, 0.7017, 0.8929, 0.7004, 0.7692, 0.8413, 0.7603, 0.8327, 0.7618, 0.8304, 0.772, 0.8368, 0.3202, 0.9091, 0.3265, 0.8967, 0.3348, 0.8991, 0.328, 0.9113, 0.7766, 0.8493, 0.7692, 0.8413, 0.772, 0.8368, 0.7807, 0.8427, 0.594, 0.8665, 0.5859, 0.8708, 0.579, 0.8599, 0.5878, 0.8567, 0.8808, 0.7017, 0.8677, 0.7015, 0.8699, 0.689, 0.883, 0.689, 0.8929, 0.7004, 0.8808, 0.7017, 0.883, 0.689, 0.895, 0.688, 0.772, 0.8368, 0.7618, 0.8304, 0.7628, 0.8278, 0.774, 0.8318, 0.9036, 0.6977, 0.8929, 0.7004, 0.895, 0.688, 0.9056, 0.686, 0.8159, 0.6864, 0.8055, 0.6799, 0.8064, 0.675, 0.8171, 0.6794, 0.5878, 0.8567, 0.579, 0.8599, 0.5743, 0.8477, 0.5836, 0.8458, 0.8278, 0.6921, 0.8159, 0.6864, 0.8171, 0.6794, 0.8293, 0.6831, 0.5981, 0.8524, 0.5878, 0.8567, 0.5836, 0.8458, 0.5945, 0.8431, 0.8407, 0.6965, 0.8278, 0.6921, 0.8293, 0.6831, 0.8425, 0.686, 0.6095, 0.8473, 0.5981, 0.8524, 0.5945, 0.8431, 0.6067, 0.8399, 0.8542, 0.6997, 0.8407, 0.6965, 0.8425, 0.686, 0.8562, 0.688, 0.6216, 0.8413, 0.6095, 0.8473, 0.6067, 0.8399, 0.6197, 0.8363, 0.8677, 0.7015, 0.8542, 0.6997, 0.8562, 0.688, 0.8699, 0.689, 0.634, 0.8349, 0.6216, 0.8413, 0.6197, 0.8363, 0.633, 0.8323, 0.5945, 0.8431, 0.5836, 0.8458, 0.5814, 0.8341, 0.5926, 0.8333, 0.8425, 0.686, 0.8293, 0.6831, 0.8301, 0.6734, 0.8434, 0.6746, 0.6067, 0.8399, 0.5945, 0.8431, 0.5926, 0.8333, 0.6052, 0.8322, 0.8562, 0.688, 0.8425, 0.686, 0.8434, 0.6746, 0.8572, 0.6754, 0.6197, 0.8363, 0.6067, 0.8399, 0.6052, 0.8322, 0.6187, 0.831, 0.8699, 0.689, 0.8562, 0.688, 0.8572, 0.6754, 0.871, 0.6756, 0.633, 0.8323, 0.6197, 0.8363, 0.6187, 0.831, 0.6324, 0.8296, 0.883, 0.689, 0.8699, 0.689, 0.871, 0.6756, 0.8841, 0.6754, 0.895, 0.688, 0.883, 0.689, 0.8841, 0.6754, 0.8961, 0.6746, 0.774, 0.8318, 0.7628, 0.8278, 0.7633, 0.8251, 0.775, 0.8264, 0.9056, 0.686, 0.895, 0.688, 0.8961, 0.6746, 0.9066, 0.6733, 0.8171, 0.6794, 0.8064, 0.675, 0.8068, 0.6698, 0.8177, 0.6718, 0.5836, 0.8458, 0.5743, 0.8477, 0.5719, 0.8348, 0.5814, 0.8341, 0.8293, 0.6831, 0.8171, 0.6794, 0.8177, 0.6718, 0.8301, 0.6734, 0.8961, 0.6746, 0.8841, 0.6754, 0.8841, 0.6612, 0.8961, 0.6607, 0.775, 0.8264, 0.7633, 0.8251, 0.7633, 0.8223, 0.775, 0.821, 0.9066, 0.6733, 0.8961, 0.6746, 0.8961, 0.6607, 0.9066, 0.6602, 0.8177, 0.6718, 0.8068, 0.6698, 0.8068, 0.6644, 0.8177, 0.6639, 0.5814, 0.8341, 0.5719, 0.8348, 0.5719, 0.8216, 0.5814, 0.8223, 0.8301, 0.6734, 0.8177, 0.6718, 0.8177, 0.6639, 0.8301, 0.6634, 0.5926, 0.8333, 0.5814, 0.8341, 0.5814, 0.8223, 0.5926, 0.8232, 0.8434, 0.6746, 0.8301, 0.6734, 0.8301, 0.6634, 0.8434, 0.6628, 0.6052, 0.8322, 0.5926, 0.8333, 0.5926, 0.8232, 0.6052, 0.8243, 0.8572, 0.6754, 0.8434, 0.6746, 0.8434, 0.6628, 0.8572, 0.6623, 0.6187, 0.831, 0.6052, 0.8322, 0.6052, 0.8243, 0.6187, 0.8255, 0.871, 0.6756, 0.8572, 0.6754, 0.8572, 0.6623, 0.871, 0.6617, 0.6324, 0.8296, 0.6187, 0.831, 0.6187, 0.8255, 0.6324, 0.8268, 0.8841, 0.6754, 0.871, 0.6756, 0.871, 0.6617, 0.8841, 0.6612, 0.6052, 0.8243, 0.5926, 0.8232, 0.5945, 0.8133, 0.6067, 0.8165, 0.8572, 0.6623, 0.8434, 0.6628, 0.8425, 0.6511, 0.8562, 0.6492, 0.6187, 0.8255, 0.6052, 0.8243, 0.6067, 0.8165, 0.6197, 0.8202, 0.871, 0.6617, 0.8572, 0.6623, 0.8562, 0.6492, 0.8699, 0.6478, 0.6324, 0.8268, 0.6187, 0.8255, 0.6197, 0.8202, 0.633, 0.8241, 0.8841, 0.6612, 0.871, 0.6617, 0.8699, 0.6478, 0.883, 0.647, 0.8961, 0.6607, 0.8841, 0.6612, 0.883, 0.647, 0.895, 0.6468, 0.775, 0.821, 0.7633, 0.8223, 0.7628, 0.8196, 0.774, 0.8156, 0.9066, 0.6602, 0.8961, 0.6607, 0.895, 0.6468, 0.9056, 0.6472, 0.8177, 0.6639, 0.8068, 0.6644, 0.8064, 0.6589, 0.8171, 0.6561, 0.5814, 0.8223, 0.5719, 0.8216, 0.5743, 0.8087, 0.5836, 0.8107, 0.8301, 0.6634, 0.8177, 0.6639, 0.8171, 0.6561, 0.8293, 0.6534, 0.5926, 0.8232, 0.5814, 0.8223, 0.5836, 0.8107, 0.5945, 0.8133, 0.8434, 0.6628, 0.8301, 0.6634, 0.8293, 0.6534, 0.8425, 0.6511, 0.774, 0.8156, 0.7628, 0.8196, 0.7618, 0.817, 0.772, 0.8106, 0.9056, 0.6472, 0.895, 0.6468, 0.8929, 0.6335, 0.9036, 0.6347, 0.8171, 0.6561, 0.8064, 0.6589, 0.8055, 0.6538, 0.8159, 0.6485, 0.5836, 0.8107, 0.5743, 0.8087, 0.579, 0.7966, 0.5878, 0.7998, 0.8293, 0.6534, 0.8171, 0.6561, 0.8159, 0.6485, 0.8278, 0.6438, 0.5945, 0.8133, 0.5836, 0.8107, 0.5878, 0.7998, 0.5981, 0.804, 0.8425, 0.6511, 0.8293, 0.6534, 0.8278, 0.6438, 0.8407, 0.6398, 0.6067, 0.8165, 0.5945, 0.8133, 0.5981, 0.804, 0.6095, 0.8092, 0.8562, 0.6492, 0.8425, 0.6511, 0.8407, 0.6398, 0.8542, 0.6367, 0.6197, 0.8202, 0.6067, 0.8165, 0.6095, 0.8092, 0.6216, 0.8151, 0.8699, 0.6478, 0.8562, 0.6492, 0.8542, 0.6367, 0.8677, 0.6346, 0.633, 0.8241, 0.6197, 0.8202, 0.6216, 0.8151, 0.634, 0.8215, 0.883, 0.647, 0.8699, 0.6478, 0.8677, 0.6346, 0.8808, 0.6335, 0.895, 0.6468, 0.883, 0.647, 0.8808, 0.6335, 0.8929, 0.6335, 0.8542, 0.6367, 0.8407, 0.6398, 0.8381, 0.6295, 0.8513, 0.6252, 0.6216, 0.8151, 0.6095, 0.8092, 0.6136, 0.8026, 0.6245, 0.8106, 0.8677, 0.6346, 0.8542, 0.6367, 0.8513, 0.6252, 0.8647, 0.6224, 0.634, 0.8215, 0.6216, 0.8151, 0.6245, 0.8106, 0.6354, 0.8192, 0.8808, 0.6335, 0.8677, 0.6346, 0.8647, 0.6224, 0.8777, 0.621, 0.8929, 0.6335, 0.8808, 0.6335, 0.8777, 0.621, 0.8898, 0.6213, 0.772, 0.8106, 0.7618, 0.817, 0.7603, 0.8147, 0.7692, 0.8061, 0.9036, 0.6347, 0.8929, 0.6335, 0.8898, 0.6213, 0.9006, 0.6232, 0.7807, 0.8047, 0.772, 0.8106, 0.7692, 0.8061, 0.7766, 0.7981, 0.5878, 0.7998, 0.579, 0.7966, 0.5859, 0.7857, 0.594, 0.7899, 0.8278, 0.6438, 0.8159, 0.6485, 0.8141, 0.6416, 0.8255, 0.635, 0.5981, 0.804, 0.5878, 0.7998, 0.594, 0.7899, 0.6033, 0.7956, 0.8407, 0.6398, 0.8278, 0.6438, 0.8255, 0.635, 0.8381, 0.6295, 0.6095, 0.8092, 0.5981, 0.804, 0.6033, 0.7956, 0.6136, 0.8026, 0.7875, 0.867, 0.7807, 0.8549, 0.789, 0.8525, 0.7953, 0.8648, 0.7766, 0.7981, 0.7692, 0.8061, 0.7656, 0.8022, 0.7713, 0.7925, 0.594, 0.7899, 0.5859, 0.7857, 0.5946, 0.7764, 0.6018, 0.7815, 0.8255, 0.635, 0.8141, 0.6416, 0.8119, 0.6356, 0.8227, 0.6274, 0.6033, 0.7956, 0.594, 0.7899, 0.6018, 0.7815, 0.61, 0.7885, 0.8381, 0.6295, 0.8255, 0.635, 0.8227, 0.6274, 0.8348, 0.6205, 0.6136, 0.8026, 0.6033, 0.7956, 0.61, 0.7885, 0.6189, 0.797, 0.8513, 0.6252, 0.8381, 0.6295, 0.8348, 0.6205, 0.8476, 0.6152, 0.6245, 0.8106, 0.6136, 0.8026, 0.6189, 0.797, 0.6281, 0.8067, 0.8647, 0.6224, 0.8513, 0.6252, 0.8476, 0.6152, 0.8607, 0.6117, 0.6354, 0.8192, 0.6245, 0.8106, 0.6281, 0.8067, 0.6372, 0.8173, 0.8777, 0.621, 0.8647, 0.6224, 0.8607, 0.6117, 0.8737, 0.6102, 0.8898, 0.6213, 0.8777, 0.621, 0.8737, 0.6102, 0.8859, 0.6107, 0.7692, 0.8061, 0.7603, 0.8147, 0.7585, 0.8127, 0.7656, 0.8022, 0.6281, 0.8067, 0.6189, 0.797, 0.6251, 0.7926, 0.6323, 0.8037, 0.7815, 0.8252, 0.7807, 0.8113, 0.7902, 0.8085, 0.7916, 0.8223, 0.6372, 0.8173, 0.6281, 0.8067, 0.6323, 0.8037, 0.6394, 0.8157, 0.7843, 0.8391, 0.7815, 0.8252, 0.7916, 0.8223, 0.7946, 0.8361, 0.789, 0.8525, 0.7843, 0.8391, 0.7946, 0.8361, 0.7991, 0.8495, 0.7656, 0.8022, 0.7585, 0.8127, 0.7563, 0.8112, 0.7613, 0.7992, 0.7953, 0.8648, 0.789, 0.8525, 0.7991, 0.8495, 0.8048, 0.862, 0.7713, 0.7925, 0.7656, 0.8022, 0.7613, 0.7992, 0.7651, 0.7881, 0.803, 0.8756, 0.7953, 0.8648, 0.8048, 0.862, 0.8116, 0.8731, 0.8227, 0.6274, 0.8119, 0.6356, 0.8093, 0.6307, 0.8194, 0.6211, 0.61, 0.7885, 0.6018, 0.7815, 0.6111, 0.775, 0.6179, 0.7829, 0.8348, 0.6205, 0.8227, 0.6274, 0.8194, 0.6211, 0.8309, 0.6131, 0.6189, 0.797, 0.61, 0.7885, 0.6179, 0.7829, 0.6251, 0.7926, 0.8476, 0.6152, 0.8348, 0.6205, 0.8309, 0.6131, 0.8433, 0.607, 0.7651, 0.7881, 0.7613, 0.7992, 0.7566, 0.7971, 0.7583, 0.7851, 0.8116, 0.8731, 0.8048, 0.862, 0.8157, 0.8589, 0.8214, 0.8703, 0.7677, 0.7784, 0.7651, 0.7881, 0.7583, 0.7851, 0.759, 0.7745, 0.6179, 0.7829, 0.6111, 0.775, 0.6213, 0.7704, 0.6266, 0.7791, 0.7904, 0.7954, 0.7922, 0.7835, 0.8005, 0.7811, 0.8002, 0.7926, 0.6251, 0.7926, 0.6179, 0.7829, 0.6266, 0.7791, 0.6319, 0.7896, 0.7902, 0.8085, 0.7904, 0.7954, 0.8002, 0.7926, 0.8011, 0.8054, 0.6323, 0.8037, 0.6251, 0.7926, 0.6319, 0.7896, 0.637, 0.8016, 0.7916, 0.8223, 0.7902, 0.8085, 0.8011, 0.8054, 0.8032, 0.8189, 0.6394, 0.8157, 0.6323, 0.8037, 0.637, 0.8016, 0.6418, 0.8147, 0.7946, 0.8361, 0.7916, 0.8223, 0.8032, 0.8189, 0.8064, 0.8327, 0.7991, 0.8495, 0.7946, 0.8361, 0.8064, 0.8327, 0.8106, 0.8462, 0.7613, 0.7992, 0.7563, 0.8112, 0.7539, 0.8101, 0.7566, 0.7971, 0.8048, 0.862, 0.7991, 0.8495, 0.8106, 0.8462, 0.8157, 0.8589, 0.8032, 0.8189, 0.8011, 0.8054, 0.8129, 0.802, 0.8157, 0.8153, 0.6418, 0.8147, 0.637, 0.8016, 0.6421, 0.8006, 0.6444, 0.8141, 0.8064, 0.8327, 0.8032, 0.8189, 0.8157, 0.8153, 0.8191, 0.829, 0.8106, 0.8462, 0.8064, 0.8327, 0.8191, 0.829, 0.8231, 0.8426, 0.7566, 0.7971, 0.7539, 0.8101, 0.7514, 0.8096, 0.7516, 0.796, 0.8157, 0.8589, 0.8106, 0.8462, 0.8231, 0.8426, 0.8275, 0.8555, 0.7583, 0.7851, 0.7566, 0.7971, 0.7516, 0.796, 0.751, 0.7835, 0.8214, 0.8703, 0.8157, 0.8589, 0.8275, 0.8555, 0.832, 0.8672, 0.759, 0.7745, 0.7583, 0.7851, 0.751, 0.7835, 0.7497, 0.7726, 0.8275, 0.88, 0.8214, 0.8703, 0.832, 0.8672, 0.8365, 0.8774, 0.8002, 0.7926, 0.8005, 0.7811, 0.8095, 0.7785, 0.8108, 0.7895, 0.6319, 0.7896, 0.6266, 0.7791, 0.6359, 0.7771, 0.6392, 0.7881, 0.8011, 0.8054, 0.8002, 0.7926, 0.8108, 0.7895, 0.8129, 0.802, 0.637, 0.8016, 0.6319, 0.7896, 0.6392, 0.7881, 0.6421, 0.8006, 0.832, 0.8672, 0.8275, 0.8555, 0.8397, 0.852, 0.843, 0.864, 0.7497, 0.7726, 0.751, 0.7835, 0.7436, 0.7835, 0.7403, 0.7726, 0.8365, 0.8774, 0.832, 0.8672, 0.843, 0.864, 0.8459, 0.8746, 0.8108, 0.7895, 0.8095, 0.7785, 0.8189, 0.7757, 0.8218, 0.7863, 0.6392, 0.7881, 0.6359, 0.7771, 0.6453, 0.7771, 0.6466, 0.7881, 0.8129, 0.802, 0.8108, 0.7895, 0.8218, 0.7863, 0.8251, 0.7984, 0.6421, 0.8006, 0.6392, 0.7881, 0.6466, 0.7881, 0.6472, 0.8006, 0.8157, 0.8153, 0.8129, 0.802, 0.8251, 0.7984, 0.8287, 0.8116, 0.6444, 0.8141, 0.6421, 0.8006, 0.6472, 0.8006, 0.647, 0.8141, 0.8191, 0.829, 0.8157, 0.8153, 0.8287, 0.8116, 0.8324, 0.8252, 0.8231, 0.8426, 0.8191, 0.829, 0.8324, 0.8252, 0.8361, 0.8388, 0.7516, 0.796, 0.7514, 0.8096, 0.7488, 0.8096, 0.7465, 0.796, 0.8275, 0.8555, 0.8231, 0.8426, 0.8361, 0.8388, 0.8397, 0.852, 0.751, 0.7835, 0.7516, 0.796, 0.7465, 0.796, 0.7436, 0.7835, 0.647, 0.8141, 0.6472, 0.8006, 0.6522, 0.8016, 0.6495, 0.8147, 0.8324, 0.8252, 0.8287, 0.8116, 0.8417, 0.8078, 0.8457, 0.8214, 0.8361, 0.8388, 0.8324, 0.8252, 0.8457, 0.8214, 0.8492, 0.8351, 0.7465, 0.796, 0.7488, 0.8096, 0.7462, 0.8101, 0.7414, 0.7971, 0.8397, 0.852, 0.8361, 0.8388, 0.8492, 0.8351, 0.852, 0.8484, 0.7436, 0.7835, 0.7465, 0.796, 0.7414, 0.7971, 0.7363, 0.7851, 0.843, 0.864, 0.8397, 0.852, 0.852, 0.8484, 0.8541, 0.8609, 0.7403, 0.7726, 0.7436, 0.7835, 0.7363, 0.7851, 0.731, 0.7745, 0.8459, 0.8746, 0.843, 0.864, 0.8541, 0.8609, 0.8553, 0.8719, 0.8218, 0.7863, 0.8189, 0.7757, 0.8283, 0.773, 0.8328, 0.7832, 0.6466, 0.7881, 0.6453, 0.7771, 0.6546, 0.7791, 0.6539, 0.7896, 0.8251, 0.7984, 0.8218, 0.7863, 0.8328, 0.7832, 0.8374, 0.7949, 0.6472, 0.8006, 0.6466, 0.7881, 0.6539, 0.7896, 0.6522, 0.8016, 0.8287, 0.8116, 0.8251, 0.7984, 0.8374, 0.7949, 0.8417, 0.8078, 0.8553, 0.8719, 0.8541, 0.8609, 0.8647, 0.8578, 0.8643, 0.8693, 0.8328, 0.7832, 0.8283, 0.773, 0.8373, 0.7704, 0.8434, 0.7801, 0.6539, 0.7896, 0.6546, 0.7791, 0.6633, 0.7829, 0.6608, 0.7926, 0.8374, 0.7949, 0.8328, 0.7832, 0.8434, 0.7801, 0.8492, 0.7915, 0.6522, 0.8016, 0.6539, 0.7896, 0.6608, 0.7926, 0.6569, 0.8037, 0.8417, 0.8078, 0.8374, 0.7949, 0.8492, 0.7915, 0.8542, 0.8042, 0.6495, 0.8147, 0.6522, 0.8016, 0.6569, 0.8037, 0.6519, 0.8157, 0.8457, 0.8214, 0.8417, 0.8078, 0.8542, 0.8042, 0.8584, 0.8177, 0.8492, 0.8351, 0.8457, 0.8214, 0.8584, 0.8177, 0.8617, 0.8315, 0.7414, 0.7971, 0.7462, 0.8101, 0.7438, 0.8112, 0.7367, 0.7992, 0.852, 0.8484, 0.8492, 0.8351, 0.8617, 0.8315, 0.8638, 0.845, 0.7363, 0.7851, 0.7414, 0.7971, 0.7367, 0.7992, 0.7294, 0.7881, 0.8541, 0.8609, 0.852, 0.8484, 0.8638, 0.845, 0.8647, 0.8578, 0.731, 0.7745, 0.7363, 0.7851, 0.7294, 0.7881, 0.7223, 0.7784, 0.8617, 0.8315, 0.8584, 0.8177, 0.8702, 0.8143, 0.8732, 0.8281, 0.7367, 0.7992, 0.7438, 0.8112, 0.7416, 0.8127, 0.7325, 0.8022, 0.8638, 0.845, 0.8617, 0.8315, 0.8732, 0.8281, 0.8746, 0.8419, 0.7294, 0.7881, 0.7367, 0.7992, 0.7325, 0.8022, 0.7233, 0.7925, 0.8647, 0.8578, 0.8638, 0.845, 0.8746, 0.8419, 0.8744, 0.855, 0.7223, 0.7784, 0.7294, 0.7881, 0.7233, 0.7925, 0.7144, 0.784, 0.8643, 0.8693, 0.8647, 0.8578, 0.8744, 0.855, 0.8726, 0.8669, 0.7155, 0.7704, 0.7223, 0.7784, 0.7144, 0.784, 0.7062, 0.777, 0.6608, 0.7926, 0.6633, 0.7829, 0.6712, 0.7885, 0.6669, 0.797, 0.8492, 0.7915, 0.8434, 0.7801, 0.8532, 0.7773, 0.86, 0.7884, 0.6569, 0.8037, 0.6608, 0.7926, 0.6669, 0.797, 0.6612, 0.8067, 0.8542, 0.8042, 0.8492, 0.7915, 0.86, 0.7884, 0.8657, 0.8009, 0.6519, 0.8157, 0.6569, 0.8037, 0.6612, 0.8067, 0.6541, 0.8173, 0.8584, 0.8177, 0.8542, 0.8042, 0.8657, 0.8009, 0.8702, 0.8143, 0.7062, 0.777, 0.7144, 0.784, 0.7077, 0.7911, 0.6984, 0.7854, 0.2095, 0.9615, 0.1987, 0.9702, 0.1959, 0.9637, 0.2073, 0.9563, 0.86, 0.7884, 0.8532, 0.7773, 0.8618, 0.7748, 0.8695, 0.7856, 0.6612, 0.8067, 0.6669, 0.797, 0.6722, 0.8026, 0.6648, 0.8106, 0.8657, 0.8009, 0.86, 0.7884, 0.8695, 0.7856, 0.8759, 0.7979, 0.6541, 0.8173, 0.6612, 0.8067, 0.6648, 0.8106, 0.656, 0.8192, 0.8702, 0.8143, 0.8657, 0.8009, 0.8759, 0.7979, 0.8805, 0.8113, 0.8732, 0.8281, 0.8702, 0.8143, 0.8805, 0.8113, 0.8833, 0.8252, 0.7325, 0.8022, 0.7416, 0.8127, 0.7398, 0.8147, 0.7288, 0.8061, 0.8746, 0.8419, 0.8732, 0.8281, 0.8833, 0.8252, 0.8842, 0.8391, 0.7233, 0.7925, 0.7325, 0.8022, 0.7288, 0.8061, 0.718, 0.7981, 0.1867, 0.9772, 0.1739, 0.9822, 0.1702, 0.9737, 0.1834, 0.9695, 0.7144, 0.784, 0.7233, 0.7925, 0.718, 0.7981, 0.7077, 0.7911, 0.1987, 0.9702, 0.1867, 0.9772, 0.1834, 0.9695, 0.1959, 0.9637, 0.1568, 0.9761, 0.1438, 0.9766, 0.1406, 0.9654, 0.1537, 0.9652, 0.7288, 0.8061, 0.7398, 0.8147, 0.7383, 0.817, 0.726, 0.8106, 0.1702, 0.9737, 0.1568, 0.9761, 0.1537, 0.9652, 0.1673, 0.9634, 0.718, 0.7981, 0.7288, 0.8061, 0.726, 0.8106, 0.7139, 0.8047, 0.1834, 0.9695, 0.1702, 0.9737, 0.1673, 0.9634, 0.1808, 0.9603, 0.7077, 0.7911, 0.718, 0.7981, 0.7139, 0.8047, 0.7025, 0.7995, 0.1959, 0.9637, 0.1834, 0.9695, 0.1808, 0.9603, 0.1937, 0.9558, 0.6984, 0.7854, 0.7077, 0.7911, 0.7025, 0.7995, 0.6922, 0.7952, 0.2073, 0.9563, 0.1959, 0.9637, 0.1937, 0.9558, 0.2056, 0.9501, 0.6903, 0.7811, 0.6984, 0.7854, 0.6922, 0.7952, 0.6834, 0.7921, 0.6648, 0.8106, 0.6722, 0.8026, 0.6763, 0.8092, 0.6676, 0.8151, 0.8759, 0.7979, 0.8695, 0.7856, 0.8774, 0.7834, 0.8842, 0.7955, 0.656, 0.8192, 0.6648, 0.8106, 0.6676, 0.8151, 0.6574, 0.8215, 0.1438, 0.9766, 0.1316, 0.9751, 0.1286, 0.9641, 0.1406, 0.9654, 0.2056, 0.9501, 0.1937, 0.9558, 0.1922, 0.9468, 0.2044, 0.9431, 0.6834, 0.7921, 0.6922, 0.7952, 0.6879, 0.8062, 0.6787, 0.8042, 0.2159, 0.9436, 0.2056, 0.9501, 0.2044, 0.9431, 0.2151, 0.9387, 0.1286, 0.9641, 0.1179, 0.9614, 0.1159, 0.9497, 0.1264, 0.9517, 0.6574, 0.8215, 0.6676, 0.8151, 0.6696, 0.8202, 0.6584, 0.8241, 0.1406, 0.9654, 0.1286, 0.9641, 0.1264, 0.9517, 0.1385, 0.9528, 0.1537, 0.9652, 0.1406, 0.9654, 0.1385, 0.9528, 0.1516, 0.9528, 0.726, 0.8106, 0.7383, 0.817, 0.7373, 0.8196, 0.7241, 0.8156, 0.1673, 0.9634, 0.1537, 0.9652, 0.1516, 0.9528, 0.1653, 0.9517, 0.7139, 0.8047, 0.726, 0.8106, 0.7241, 0.8156, 0.7111, 0.812, 0.1808, 0.9603, 0.1673, 0.9634, 0.1653, 0.9517, 0.179, 0.9497, 0.7025, 0.7995, 0.7139, 0.8047, 0.7111, 0.812, 0.6989, 0.8088, 0.1937, 0.9558, 0.1808, 0.9603, 0.179, 0.9497, 0.1922, 0.9468, 0.6922, 0.7952, 0.7025, 0.7995, 0.6989, 0.8088, 0.6879, 0.8062, 0.7241, 0.8156, 0.7373, 0.8196, 0.7368, 0.8223, 0.7231, 0.821, 0.1653, 0.9517, 0.1516, 0.9528, 0.1505, 0.9393, 0.1642, 0.9391, 0.7111, 0.812, 0.7241, 0.8156, 0.7231, 0.821, 0.7096, 0.8197, 0.179, 0.9497, 0.1653, 0.9517, 0.1642, 0.9391, 0.178, 0.9384, 0.6989, 0.8088, 0.7111, 0.812, 0.7096, 0.8197, 0.697, 0.8187, 0.1922, 0.9468, 0.179, 0.9497, 0.178, 0.9384, 0.1914, 0.9372, 0.6879, 0.8062, 0.6989, 0.8088, 0.697, 0.8187, 0.6858, 0.8178, 0.2044, 0.9431, 0.1922, 0.9468, 0.1914, 0.9372, 0.2038, 0.9355, 0.6787, 0.8042, 0.6879, 0.8062, 0.6858, 0.8178, 0.6763, 0.8171, 0.2151, 0.9387, 0.2044, 0.9431, 0.2038, 0.9355, 0.2147, 0.9335, 0.1264, 0.9517, 0.1159, 0.9497, 0.1149, 0.9371, 0.1254, 0.9383, 0.6584, 0.8241, 0.6696, 0.8202, 0.6706, 0.8255, 0.6589, 0.8268, 0.1385, 0.9528, 0.1264, 0.9517, 0.1254, 0.9383, 0.1374, 0.9391, 0.1516, 0.9528, 0.1385, 0.9528, 0.1374, 0.9391, 0.1505, 0.9393, 0.6763, 0.8171, 0.6858, 0.8178, 0.6858, 0.8296, 0.6763, 0.8303, 0.2147, 0.9335, 0.2038, 0.9355, 0.2038, 0.9276, 0.2147, 0.9281, 0.1254, 0.9383, 0.1149, 0.9371, 0.1149, 0.924, 0.1254, 0.9244, 0.6589, 0.8268, 0.6706, 0.8255, 0.6706, 0.831, 0.6589, 0.8296, 0.1374, 0.9391, 0.1254, 0.9383, 0.1254, 0.9244, 0.1374, 0.9249, 0.1505, 0.9393, 0.1374, 0.9391, 0.1374, 0.9249, 0.1505, 0.9254, 0.7231, 0.821, 0.7368, 0.8223, 0.7368, 0.8251, 0.7231, 0.8264, 0.1642, 0.9391, 0.1505, 0.9393, 0.1505, 0.9254, 0.1642, 0.926, 0.7096, 0.8197, 0.7231, 0.821, 0.7231, 0.8264, 0.7096, 0.8277, 0.178, 0.9384, 0.1642, 0.9391, 0.1642, 0.926, 0.178, 0.9266, 0.697, 0.8187, 0.7096, 0.8197, 0.7096, 0.8277, 0.697, 0.8287, 0.1914, 0.9372, 0.178, 0.9384, 0.178, 0.9266, 0.1914, 0.9271, 0.6858, 0.8178, 0.697, 0.8187, 0.697, 0.8287, 0.6858, 0.8296, 0.2038, 0.9355, 0.1914, 0.9372, 0.1914, 0.9271, 0.2038, 0.9276, 0.1642, 0.926, 0.1505, 0.9254, 0.1516, 0.9116, 0.1653, 0.9129, 0.7096, 0.8277, 0.7231, 0.8264, 0.7241, 0.8318, 0.7111, 0.8354, 0.178, 0.9266, 0.1642, 0.926, 0.1653, 0.9129, 0.179, 0.9148, 0.697, 0.8287, 0.7096, 0.8277, 0.7111, 0.8354, 0.6989, 0.8386, 0.1914, 0.9271, 0.178, 0.9266, 0.179, 0.9148, 0.1922, 0.9171, 0.6858, 0.8296, 0.697, 0.8287, 0.6989, 0.8386, 0.6879, 0.8412, 0.2038, 0.9276, 0.1914, 0.9271, 0.1922, 0.9171, 0.2044, 0.9198, 0.6763, 0.8303, 0.6858, 0.8296, 0.6879, 0.8412, 0.6787, 0.8432, 0.2147, 0.9281, 0.2038, 0.9276, 0.2044, 0.9198, 0.2151, 0.9227, 0.1254, 0.9244, 0.1149, 0.924, 0.1159, 0.9109, 0.1264, 0.9105, 0.6589, 0.8296, 0.6706, 0.831, 0.6696, 0.8363, 0.6584, 0.8323, 0.1374, 0.9249, 0.1254, 0.9244, 0.1264, 0.9105, 0.1385, 0.9108, 0.1505, 0.9254, 0.1374, 0.9249, 0.1385, 0.9108, 0.1516, 0.9116, 0.7231, 0.8264, 0.7368, 0.8251, 0.7373, 0.8278, 0.7241, 0.8318, 0.2151, 0.9227, 0.2044, 0.9198, 0.2056, 0.9123, 0.2159, 0.9175, 0.1264, 0.9105, 0.1159, 0.9109, 0.1179, 0.8984, 0.1286, 0.8973, 0.6584, 0.8323, 0.6696, 0.8363, 0.6676, 0.8413, 0.6574, 0.8349, 0.1385, 0.9108, 0.1264, 0.9105, 0.1286, 0.8973, 0.1406, 0.8972, 0.1516, 0.9116, 0.1385, 0.9108, 0.1406, 0.8972, 0.1537, 0.8983, 0.7241, 0.8318, 0.7373, 0.8278, 0.7383, 0.8304, 0.726, 0.8368, 0.1653, 0.9129, 0.1516, 0.9116, 0.1537, 0.8983, 0.1673, 0.9004, 0.7111, 0.8354, 0.7241, 0.8318, 0.726, 0.8368, 0.7139, 0.8427, 0.179, 0.9148, 0.1653, 0.9129, 0.1673, 0.9004, 0.1808, 0.9036, 0.6989, 0.8386, 0.7111, 0.8354, 0.7139, 0.8427, 0.7025, 0.8479, 0.1922, 0.9171, 0.179, 0.9148, 0.1808, 0.9036, 0.1937, 0.9075, 0.6879, 0.8412, 0.6989, 0.8386, 0.7025, 0.8479, 0.6922, 0.8522, 0.2044, 0.9198, 0.1922, 0.9171, 0.1937, 0.9075, 0.2056, 0.9123, 0.6787, 0.8432, 0.6879, 0.8412, 0.6922, 0.8522, 0.6834, 0.8553, 0.1808, 0.9036, 0.1673, 0.9004, 0.1702, 0.8889, 0.1834, 0.8932, 0.7025, 0.8479, 0.7139, 0.8427, 0.718, 0.8493, 0.7077, 0.8563, 0.1937, 0.9075, 0.1808, 0.9036, 0.1834, 0.8932, 0.1959, 0.8988, 0.6922, 0.8522, 0.7025, 0.8479, 0.7077, 0.8563, 0.6984, 0.862, 0.2056, 0.9123, 0.1937, 0.9075, 0.1959, 0.8988, 0.2073, 0.9053, 0.6834, 0.8553, 0.6922, 0.8522, 0.6984, 0.862, 0.6903, 0.8663, 0.6676, 0.8413, 0.6763, 0.8473, 0.6722, 0.8538, 0.6648, 0.8459, 0.1286, 0.8973, 0.1179, 0.8984, 0.1208, 0.8869, 0.1316, 0.8851, 0.6574, 0.8349, 0.6676, 0.8413, 0.6648, 0.8459, 0.656, 0.8372, 0.1406, 0.8972, 0.1286, 0.8973, 0.1316, 0.8851, 0.1438, 0.8848, 0.1537, 0.8983, 0.1406, 0.8972, 0.1438, 0.8848, 0.1568, 0.8861, 0.726, 0.8368, 0.7383, 0.8304, 0.7398, 0.8327, 0.7288, 0.8413, 0.1673, 0.9004, 0.1537, 0.8983, 0.1568, 0.8861, 0.1702, 0.8889, 0.7139, 0.8427, 0.726, 0.8368, 0.7288, 0.8413, 0.718, 0.8493, 0.656, 0.8372, 0.6648, 0.8459, 0.6612, 0.8497, 0.6541, 0.8392, 0.1438, 0.8848, 0.1316, 0.8851, 0.1356, 0.8744, 0.1478, 0.8739, 0.1568, 0.8861, 0.1438, 0.8848, 0.1478, 0.8739, 0.1607, 0.8754, 0.7288, 0.8413, 0.7398, 0.8327, 0.7416, 0.8347, 0.7325, 0.8452, 0.1702, 0.8889, 0.1568, 0.8861, 0.1607, 0.8754, 0.1739, 0.8789, 0.718, 0.8493, 0.7288, 0.8413, 0.7325, 0.8452, 0.7233, 0.8549, 0.1834, 0.8932, 0.1702, 0.8889, 0.1739, 0.8789, 0.1867, 0.8842, 0.7077, 0.8563, 0.718, 0.8493, 0.7233, 0.8549, 0.7144, 0.8634, 0.1959, 0.8988, 0.1834, 0.8932, 0.1867, 0.8842, 0.1987, 0.8911, 0.6984, 0.862, 0.7077, 0.8563, 0.7144, 0.8634, 0.7062, 0.8704, 0.2073, 0.9053, 0.1959, 0.8988, 0.1987, 0.8911, 0.2095, 0.8993, 0.6903, 0.8663, 0.6984, 0.862, 0.7062, 0.8704, 0.699, 0.8756, 0.6648, 0.8459, 0.6722, 0.8538, 0.6669, 0.8594, 0.6612, 0.8497, 0.2313, 0.8398, 0.2381, 0.8276, 0.2459, 0.8299, 0.2396, 0.8422, 0.7144, 0.8634, 0.7233, 0.8549, 0.7294, 0.8593, 0.7223, 0.869, 0.1987, 0.8911, 0.1867, 0.8842, 0.1906, 0.8768, 0.2021, 0.8848, 0.7062, 0.8704, 0.7144, 0.8634, 0.7223, 0.869, 0.7155, 0.877, 0.2095, 0.8993, 0.1987, 0.8911, 0.2021, 0.8848, 0.2121, 0.8944, 0.2459, 0.8299, 0.2537, 0.8191, 0.2623, 0.8215, 0.2555, 0.8326, 0.6612, 0.8497, 0.6669, 0.8594, 0.6608, 0.8638, 0.6569, 0.8527, 0.2396, 0.8422, 0.2459, 0.8299, 0.2555, 0.8326, 0.2497, 0.8451, 0.6541, 0.8392, 0.6612, 0.8497, 0.6569, 0.8527, 0.6519, 0.8407, 0.235, 0.8556, 0.2396, 0.8422, 0.2497, 0.8451, 0.2453, 0.8586, 0.2322, 0.8695, 0.235, 0.8556, 0.2453, 0.8586, 0.2423, 0.8724, 0.7325, 0.8452, 0.7416, 0.8347, 0.7438, 0.8362, 0.7367, 0.8482, 0.2313, 0.8834, 0.2322, 0.8695, 0.2423, 0.8724, 0.2408, 0.8862, 0.7233, 0.8549, 0.7325, 0.8452, 0.7367, 0.8482, 0.7294, 0.8593, 0.1867, 0.8842, 0.1739, 0.8789, 0.1782, 0.8707, 0.1906, 0.8768, 0.2453, 0.8586, 0.2497, 0.8451, 0.2613, 0.8485, 0.257, 0.862, 0.2423, 0.8724, 0.2453, 0.8586, 0.257, 0.862, 0.2538, 0.8757, 0.7367, 0.8482, 0.7438, 0.8362, 0.7462, 0.8373, 0.7414, 0.8503, 0.2408, 0.8862, 0.2423, 0.8724, 0.2538, 0.8757, 0.2517, 0.8893, 0.7294, 0.8593, 0.7367, 0.8482, 0.7414, 0.8503, 0.7363, 0.8623, 0.241, 0.8993, 0.2408, 0.8862, 0.2517, 0.8893, 0.2508, 0.9021, 0.7223, 0.869, 0.7294, 0.8593, 0.7363, 0.8623, 0.731, 0.8728, 0.2428, 0.9112, 0.241, 0.8993, 0.2508, 0.9021, 0.2512, 0.9136, 0.7155, 0.877, 0.7223, 0.869, 0.731, 0.8728, 0.7257, 0.8815, 0.6608, 0.8638, 0.6633, 0.8735, 0.6546, 0.8774, 0.6539, 0.8668, 0.2555, 0.8326, 0.2623, 0.8215, 0.272, 0.8244, 0.2663, 0.8358, 0.6569, 0.8527, 0.6608, 0.8638, 0.6539, 0.8668, 0.6522, 0.8548, 0.2497, 0.8451, 0.2555, 0.8326, 0.2663, 0.8358, 0.2613, 0.8485, 0.6519, 0.8407, 0.6569, 0.8527, 0.6522, 0.8548, 0.6495, 0.8418, 0.2512, 0.9136, 0.2508, 0.9021, 0.2614, 0.9051, 0.2602, 0.9162, 0.272, 0.8244, 0.2782, 0.8147, 0.2872, 0.8173, 0.2826, 0.8274, 0.6539, 0.8668, 0.6546, 0.8774, 0.6453, 0.8793, 0.6466, 0.8684, 0.2663, 0.8358, 0.272, 0.8244, 0.2826, 0.8274, 0.2781, 0.8392, 0.6522, 0.8548, 0.6539, 0.8668, 0.6466, 0.8684, 0.6472, 0.8559, 0.2613, 0.8485, 0.2663, 0.8358, 0.2781, 0.8392, 0.2738, 0.8521, 0.6495, 0.8418, 0.6522, 0.8548, 0.6472, 0.8559, 0.647, 0.8423, 0.257, 0.862, 0.2613, 0.8485, 0.2738, 0.8521, 0.2698, 0.8656, 0.2538, 0.8757, 0.257, 0.862, 0.2698, 0.8656, 0.2663, 0.8794, 0.7414, 0.8503, 0.7462, 0.8373, 0.7488, 0.8378, 0.7465, 0.8514, 0.2517, 0.8893, 0.2538, 0.8757, 0.2663, 0.8794, 0.2635, 0.8927, 0.7363, 0.8623, 0.7414, 0.8503, 0.7465, 0.8514, 0.7436, 0.8639, 0.2508, 0.9021, 0.2517, 0.8893, 0.2635, 0.8927, 0.2614, 0.9051, 0.731, 0.8728, 0.7363, 0.8623, 0.7436, 0.8639, 0.7403, 0.8748, 0.7514, 0.8378, 0.7504, 0.8237, 0.7539, 0.8373, 0.646, 0.8282, 0.6444, 0.8423, 0.6418, 0.8418, 0.7539, 0.8373, 0.7504, 0.8237, 0.7563, 0.8362, 0.646, 0.8282, 0.6418, 0.8418, 0.6394, 0.8407, 0.7563, 0.8362, 0.7504, 0.8237, 0.7585, 0.8347, 0.646, 0.8282, 0.6394, 0.8407, 0.6372, 0.8392, 0.7585, 0.8347, 0.7504, 0.8237, 0.7603, 0.8327, 0.646, 0.8282, 0.6372, 0.8392, 0.6354, 0.8372, 0.7603, 0.8327, 0.7504, 0.8237, 0.7618, 0.8304, 0.646, 0.8282, 0.6354, 0.8372, 0.634, 0.8349, 0.7618, 0.8304, 0.7504, 0.8237, 0.7628, 0.8278, 0.646, 0.8282, 0.634, 0.8349, 0.633, 0.8323, 0.7628, 0.8278, 0.7504, 0.8237, 0.7633, 0.8251, 0.646, 0.8282, 0.633, 0.8323, 0.6324, 0.8296, 0.646, 0.8282, 0.6324, 0.8296, 0.6324, 0.8268, 0.7633, 0.8251, 0.7504, 0.8237, 0.7633, 0.8223, 0.7633, 0.8223, 0.7504, 0.8237, 0.7628, 0.8196, 0.646, 0.8282, 0.6324, 0.8268, 0.633, 0.8241, 0.7628, 0.8196, 0.7504, 0.8237, 0.7618, 0.817, 0.646, 0.8282, 0.633, 0.8241, 0.634, 0.8215, 0.7618, 0.817, 0.7504, 0.8237, 0.7603, 0.8147, 0.646, 0.8282, 0.634, 0.8215, 0.6354, 0.8192, 0.7603, 0.8147, 0.7504, 0.8237, 0.7585, 0.8127, 0.646, 0.8282, 0.6354, 0.8192, 0.6372, 0.8173, 0.7585, 0.8127, 0.7504, 0.8237, 0.7563, 0.8112, 0.646, 0.8282, 0.6372, 0.8173, 0.6394, 0.8157, 0.7563, 0.8112, 0.7504, 0.8237, 0.7539, 0.8101, 0.646, 0.8282, 0.6394, 0.8157, 0.6418, 0.8147, 0.7539, 0.8101, 0.7504, 0.8237, 0.7514, 0.8096, 0.646, 0.8282, 0.6418, 0.8147, 0.6444, 0.8141, 0.7514, 0.8096, 0.7504, 0.8237, 0.7488, 0.8096, 0.646, 0.8282, 0.6444, 0.8141, 0.647, 0.8141, 0.7488, 0.8096, 0.7504, 0.8237, 0.7462, 0.8101, 0.646, 0.8282, 0.647, 0.8141, 0.6495, 0.8147, 0.7462, 0.8101, 0.7504, 0.8237, 0.7438, 0.8112, 0.646, 0.8282, 0.6495, 0.8147, 0.6519, 0.8157, 0.7438, 0.8112, 0.7504, 0.8237, 0.7416, 0.8127, 0.646, 0.8282, 0.6519, 0.8157, 0.6541, 0.8173, 0.7416, 0.8127, 0.7504, 0.8237, 0.7398, 0.8147, 0.646, 0.8282, 0.6541, 0.8173, 0.656, 0.8192, 0.7398, 0.8147, 0.7504, 0.8237, 0.7383, 0.817, 0.646, 0.8282, 0.656, 0.8192, 0.6574, 0.8215, 0.7383, 0.817, 0.7504, 0.8237, 0.7373, 0.8196, 0.646, 0.8282, 0.6574, 0.8215, 0.6584, 0.8241, 0.7373, 0.8196, 0.7504, 0.8237, 0.7368, 0.8223, 0.646, 0.8282, 0.6584, 0.8241, 0.6589, 0.8268, 0.7368, 0.8223, 0.7504, 0.8237, 0.7368, 0.8251, 0.646, 0.8282, 0.6589, 0.8268, 0.6589, 0.8296, 0.7368, 0.8251, 0.7504, 0.8237, 0.7373, 0.8278, 0.646, 0.8282, 0.6589, 0.8296, 0.6584, 0.8323, 0.7373, 0.8278, 0.7504, 0.8237, 0.7383, 0.8304, 0.646, 0.8282, 0.6584, 0.8323, 0.6574, 0.8349, 0.7383, 0.8304, 0.7504, 0.8237, 0.7398, 0.8327, 0.646, 0.8282, 0.6574, 0.8349, 0.656, 0.8372, 0.7398, 0.8327, 0.7504, 0.8237, 0.7416, 0.8347, 0.646, 0.8282, 0.656, 0.8372, 0.6541, 0.8392, 0.7416, 0.8347, 0.7504, 0.8237, 0.7438, 0.8362, 0.646, 0.8282, 0.6541, 0.8392, 0.6519, 0.8407, 0.7438, 0.8362, 0.7504, 0.8237, 0.7462, 0.8373, 0.646, 0.8282, 0.6519, 0.8407, 0.6495, 0.8418, 0.7462, 0.8373, 0.7504, 0.8237, 0.7488, 0.8378, 0.646, 0.8282, 0.6495, 0.8418, 0.647, 0.8423, 0.7488, 0.8378, 0.7504, 0.8237, 0.7514, 0.8378, 0.646, 0.8282, 0.647, 0.8423, 0.6444, 0.8423, 0.2663, 0.8794, 0.2698, 0.8656, 0.2831, 0.8695, 0.2793, 0.8831, 0.7465, 0.8514, 0.7488, 0.8378, 0.7514, 0.8378, 0.7516, 0.8514, 0.2635, 0.8927, 0.2663, 0.8794, 0.2793, 0.8831, 0.2758, 0.8962, 0.7436, 0.8639, 0.7465, 0.8514, 0.7516, 0.8514, 0.751, 0.8639, 0.2614, 0.9051, 0.2635, 0.8927, 0.2758, 0.8962, 0.2725, 0.9083, 0.7403, 0.8748, 0.7436, 0.8639, 0.751, 0.8639, 0.7497, 0.8748, 0.2602, 0.9162, 0.2614, 0.9051, 0.2725, 0.9083, 0.2696, 0.9189, 0.2826, 0.8274, 0.2872, 0.8173, 0.2966, 0.82, 0.2937, 0.8306, 0.6466, 0.8684, 0.6453, 0.8793, 0.6359, 0.8793, 0.6392, 0.8684, 0.2781, 0.8392, 0.2826, 0.8274, 0.2937, 0.8306, 0.2904, 0.8427, 0.6472, 0.8559, 0.6466, 0.8684, 0.6392, 0.8684, 0.6421, 0.8559, 0.2738, 0.8521, 0.2781, 0.8392, 0.2904, 0.8427, 0.2868, 0.8558, 0.647, 0.8423, 0.6472, 0.8559, 0.6421, 0.8559, 0.6444, 0.8423, 0.2698, 0.8656, 0.2738, 0.8521, 0.2868, 0.8558, 0.2831, 0.8695])
me_cube.materials.append(mat_material)
me_cube.use_remesh_preserve_volume = False
me_cube.use_remesh_preserve_attributes = False
me_cube.use_mirror_vertex_groups = False
me_cube.update()

# ---- objects
ob_cube = bpy.data.objects.new('Cube', me_cube)
ob_lamp = bpy.data.objects.new('Lamp', light_lamp)
ob_camera = bpy.data.objects.new('Camera', cam_camera)

# ---- transforms, parenting, visibility, modifiers, constraints
ob_cube.location = (0.0, 0.0, 0.0)
ob_cube.lock_rotations_4d = False
ob_cube.empty_display_type = 'ARROWS'
ob_cube.lineart.crease_threshold = 0.0
ob_lamp.location = (4.076, 1.005, 5.904)
ob_lamp.rotation_euler = (0.6503, 0.05522, 1.866)
ob_lamp.lock_rotations_4d = False
ob_lamp.empty_display_type = 'ARROWS'
ob_lamp.color = (0.0, 0.0, 0.0, 0.0)
ob_lamp.lineart.crease_threshold = 0.0
ob_camera.location = (7.481, -6.508, 5.344)
ob_camera.rotation_euler = (1.109, 0.01082, 0.8149)
ob_camera.lock_rotations_4d = False
ob_camera.empty_display_type = 'ARROWS'
ob_camera.color = (0.0, 0.0, 0.0, 0.0)
ob_camera.display_type = 'WIRE'
ob_camera.lineart.crease_threshold = 0.0

# ---- collection membership
col_collection_1.objects.link(ob_cube)
col_collection_1.objects.link(ob_lamp)
col_collection_1.objects.link(ob_camera)

# ---- scene / render settings (as saved in the file)
scene.camera = ob_camera
scene.frame_start = 1; scene.frame_end = 250; scene.frame_set(1)
scene.render.engine = 'BLENDER_EEVEE_NEXT'
scene.render.resolution_percentage = 50
scene.render.dither_intensity = 0.0
scene.cycles.use_denoising = False
scene.cycles.samples = 10
scene.cycles.sampling_pattern = 'TABULATED_SOBOL'
scene.cycles.light_sampling_threshold = 0.0
scene.cycles.use_adaptive_sampling = False
scene.cycles.use_light_tree = False
scene.cycles.blur_glossy = 0.0
scene.cycles.pixel_filter_type = 'GAUSSIAN'
scene.cycles.sample_clamp_indirect = 0.0
scene.view_settings.view_transform = 'Standard'
bpy.context.view_layer.update()
